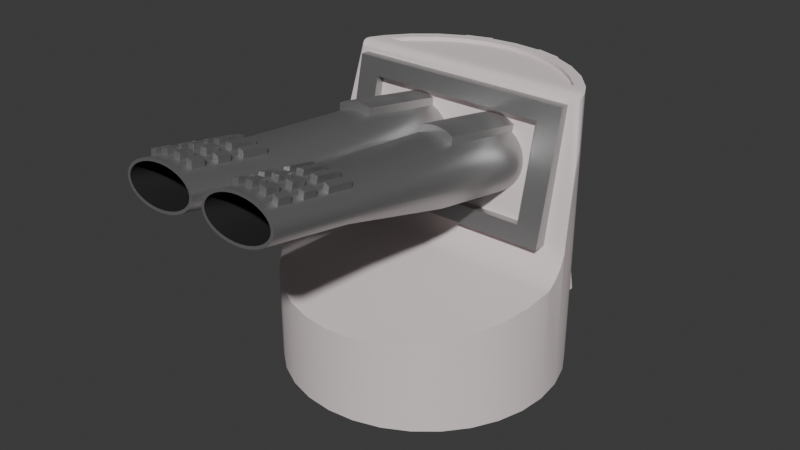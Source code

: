# Source: enemy_fixed_turret.blend  (saved by Blender 4.1.24; exported with 4.5.12 LTS)
import bpy
from mathutils import Matrix  # noqa: F401  (used for matrix-valued properties, if any)

bpy.ops.wm.read_factory_settings(use_empty=True)
scene = bpy.context.scene
scene.name = 'Scene'

# ---- collections
col_collection = bpy.data.collections.new('Collection'); scene.collection.children.link(col_collection)

# ---- materials (node trees are filled in below, after node groups)
mat_concrete = bpy.data.materials.new('Concrete')
mat_metal = bpy.data.materials.new('Metal')
mat_barrelinside = bpy.data.materials.new('BarrelInside')

# ---- material node trees
mat_concrete.use_nodes = True; mat_concrete.node_tree.nodes.clear()
_N = mat_concrete.node_tree.nodes; _L = mat_concrete.node_tree.links
n0 = _N.new('ShaderNodeBsdfPrincipled'); n0.name = 'Principled BSDF'; n0.location = (10, 300)
n0.inputs[0].default_value = (0.82, 0.73, 0.73, 1.0)
n0.inputs[1].default_value = 0.07018
n0.inputs[2].default_value = 0.9421
n0.inputs[8].default_value = 0.06316
n0.inputs[13].default_value = 0.0
n1 = _N.new('ShaderNodeOutputMaterial'); n1.name = 'Material Output'; n1.location = (300, 300)
_L.new(n0.outputs[0], n1.inputs[0])
n1.is_active_output = True
mat_metal.use_nodes = True; mat_metal.node_tree.nodes.clear()
_N = mat_metal.node_tree.nodes; _L = mat_metal.node_tree.links
n0 = _N.new('ShaderNodeBsdfPrincipled'); n0.name = 'Principled BSDF'; n0.location = (10, 300)
n0.inputs[0].default_value = (0.4464, 0.4464, 0.4464, 1.0)
n0.inputs[1].default_value = 0.8281
n0.inputs[2].default_value = 0.4333
n0.inputs[13].default_value = 0.486
n1 = _N.new('ShaderNodeOutputMaterial'); n1.name = 'Material Output'; n1.location = (300, 300)
_L.new(n0.outputs[0], n1.inputs[0])
n1.is_active_output = True
mat_barrelinside.use_nodes = True; mat_barrelinside.node_tree.nodes.clear()
_N = mat_barrelinside.node_tree.nodes; _L = mat_barrelinside.node_tree.links
n0 = _N.new('ShaderNodeBsdfPrincipled'); n0.name = 'Principled BSDF'; n0.location = (10, 300)
n0.inputs[0].default_value = (0.05318, 0.05318, 0.05318, 1.0)
n0.inputs[1].default_value = 0.8105
n0.inputs[2].default_value = 0.7737
n1 = _N.new('ShaderNodeOutputMaterial'); n1.name = 'Material Output'; n1.location = (300, 300)
_L.new(n0.outputs[0], n1.inputs[0])
n1.is_active_output = True

# ---- world
world_world = bpy.data.worlds.new('World'); scene.world = world_world
world_world.use_nodes = True; world_world.node_tree.nodes.clear()
_N = world_world.node_tree.nodes; _L = world_world.node_tree.links
n0 = _N.new('ShaderNodeOutputWorld'); n0.name = 'World Output'; n0.location = (300, 300)
n1 = _N.new('ShaderNodeBackground'); n1.name = 'Background'; n1.location = (10, 300)
n1.inputs[0].default_value = (0.05088, 0.05088, 0.05088, 1.0)
_L.new(n1.outputs[0], n0.inputs[0])
n0.is_active_output = True
world_world.color = (0.05088, 0.05088, 0.05088)
world_world.use_sun_shadow = False
world_world.sun_shadow_jitter_overblur = 0.0

# ---- meshes
me_cylinder = bpy.data.meshes.new('Cylinder')
me_cylinder.from_pydata([(0.0, 1.0, -1.0), (-0.823, 0.1016, 0.016), (0.0, 0.9234, 1.0), (-0.823, 0.3048, 0.9304), (0.1951, 0.9808, -1.0), (0.1802, 0.9057, 1.0), (0.3827, 0.9239, -1.0), (0.823, 0.1016, 0.016), (0.3534, 0.8531, 1.0), (0.823, 0.3048, 0.9304), (0.5556, 0.8315, -1.0), (0.513, 0.7678, 1.0), (0.7071, 0.7071, -1.0), (-0.6584, 0.1286, 0.1374), (0.653, 0.653, 1.0), (-0.6584, 0.1468, 0.2192), (0.8315, 0.5556, -1.0), (-0.6584, 0.1693, 0.3208), (0.7585, 0.5304, 1.0), (-0.6584, 0.1919, 0.4224), (-0.6584, 0.2145, 0.524), (0.9239, 0.3827, -1.0), (-0.6584, 0.2371, 0.6256), (0.9808, 0.1951, -1.0), (-0.6584, 0.2596, 0.7272), (1.0, 0.0, -1.0), (0.9808, -0.1951, -1.0), (-0.6584, 0.2778, 0.809), (0.9239, -0.3827, -1.0), (0.8315, -0.5556, -1.0), (0.7071, -0.7071, -1.0), (0.5556, -0.8315, -1.0), (0.3827, -0.9239, -1.0), (0.1951, -0.9808, -1.0), (0.0, -1.0, -1.0), (-0.1951, -0.9808, -1.0), (-0.3827, -0.9239, -1.0), (-0.5556, -0.8315, -1.0), (-0.7071, -0.7071, -1.0), (-0.8315, -0.5556, -1.0), (-0.9239, -0.3827, -1.0), (-0.9808, -0.1951, -1.0), (-1.0, 0.0, -1.0), (-0.9808, 0.1951, -1.0), (0.6584, 0.2778, 0.809), (-0.9239, 0.3827, -1.0), (-0.8315, 0.5556, -1.0), (0.6584, 0.2596, 0.7272), (0.6584, 0.2371, 0.6256), (-0.7585, 0.5304, 1.0), (-0.7071, 0.7071, -1.0), (0.6584, 0.2145, 0.524), (-0.653, 0.653, 1.0), (0.6584, 0.1919, 0.4224), (0.6584, 0.1693, 0.3208), (-0.5556, 0.8315, -1.0), (0.6584, 0.1468, 0.2192), (-0.513, 0.7678, 1.0), (-0.3827, 0.9239, -1.0), (0.6584, 0.1286, 0.1374), (-0.823, 0.1242, 0.1176), (-0.3534, 0.8531, 1.0), (-0.1951, 0.9808, -1.0), (-0.823, 0.1468, 0.2192), (-0.1802, 0.9057, 1.0), (-0.823, 0.1693, 0.3208), (0.9773, 0.2066, 0.08961), (-0.823, 0.1919, 0.4224), (0.9808, 0.1951, 0.01665), (-0.823, 0.2145, 0.524), (-0.823, 0.2371, 0.6256), (0.9849, 0.1531, -0.07512), (0.981, 0.1929, 0.003009), (-0.823, 0.2596, 0.7272), (1.0, 0.0, -0.179), (-0.823, 0.2822, 0.8288), (0.823, 0.2822, 0.8288), (0.9987, 0.01299, -0.1769), (0.823, 0.2596, 0.7272), (0.991, 0.09112, -0.1371), (0.823, 0.2371, 0.6256), (0.9927, -0.07361, -0.1906), (0.823, 0.2145, 0.524), (0.9808, -0.1951, -0.2142), (0.823, 0.1919, 0.4224), (0.9239, -0.3827, -0.2506), (0.823, 0.1693, 0.3208), (0.8315, -0.5556, -0.2841), (0.7071, -0.7071, -0.3135), (0.823, 0.1468, 0.2192), (0.823, 0.1242, 0.1176), (0.5556, -0.8315, -0.3377), (0.3827, -0.9239, -0.3556), (0.1951, -0.9808, -0.3666), (0.0, -1.0, -0.3704), (-0.1951, -0.9808, -0.3666), (-0.3827, -0.9239, -0.3556), (-0.5556, -0.8315, -0.3377), (-0.7071, -0.7071, -0.3135), (-0.8315, -0.5556, -0.2841), (-0.9239, -0.3827, -0.2506), (-0.9808, -0.1951, -0.2142), (-0.9927, -0.07361, -0.1906), (-1.0, 0.0, -0.179), (-0.9987, 0.01299, -0.1769), (-0.991, 0.09112, -0.1371), (-0.9849, 0.1531, -0.07512), (-0.981, 0.1929, 0.003009), (-0.9808, 0.1951, 0.01665), (-0.9773, 0.2066, 0.08961), (0.8547, 0.3687, 0.9252), (0.7585, 0.5304, 1.0), (0.8741, 0.3767, 0.9483), (0.8879, 0.3908, 0.9692), (0.8948, 0.4097, 0.9857), (0.894, 0.4316, 0.9963), (0.9239, 0.3827, 0.6316), (0.9265, 0.3741, 0.7001), (0.9341, 0.3491, 0.6731), (0.9459, 0.3101, 0.5532), (0.9608, 0.261, 0.3521), (-0.9239, 0.3827, 0.6316), (-0.9608, 0.261, 0.3521), (-0.9459, 0.3101, 0.5532), (-0.9341, 0.3491, 0.6731), (-0.9265, 0.3741, 0.7001), (-0.8547, 0.3687, 0.9252), (-0.7585, 0.5304, 1.0), (-0.8741, 0.3767, 0.9483), (-0.8879, 0.3908, 0.9692), (-0.8948, 0.4097, 0.9857), (-0.894, 0.4316, 0.9963), (-0.823, 0.2066, 0.08961), (-0.6584, 0.2123, 0.1188), (-0.6584, 0.3434, 0.7944), (0.6584, 0.2123, 0.1188), (0.823, 0.2066, 0.08961), (0.6584, 0.2283, 0.2011), (-0.6584, 0.2283, 0.2011), (-0.6584, 0.2481, 0.3033), (-0.6584, 0.2679, 0.4055), (-0.6584, 0.2878, 0.5077), (-0.6584, 0.3076, 0.6099), (-0.6584, 0.3274, 0.7121), (-0.823, 0.3687, 0.9252), (0.6584, 0.2481, 0.3033), (0.6584, 0.2679, 0.4055), (0.6584, 0.2878, 0.5077), (0.6584, 0.3076, 0.6099), (0.6584, 0.3274, 0.7121), (0.6584, 0.3434, 0.7944), (0.823, 0.3687, 0.9252), (-0.823, 0.195, 0.016), (0.823, 0.195, 0.016), (-0.823, 0.3705, 0.9304), (0.823, 0.3705, 0.9304), (0.1951, 1.434, -1.0), (0.3827, 1.377, -1.0), (0.3827, 0.9366, 1.0), (0.1951, 0.9935, 1.0), (-0.3827, 1.377, -1.0), (-0.3827, 0.9366, 1.0), (-0.1951, 1.434, -1.0), (-0.1951, 0.9935, 1.0), (0.0, 1.0, 1.0), (0.1951, 0.9808, 1.0), (0.3827, 0.9239, 1.0), (0.5556, 0.8315, 1.0), (0.7071, 0.7071, 1.0), (0.8315, 0.5556, 1.0), (-0.7071, 0.7071, 1.0), (-0.5556, 0.8315, 1.0), (0.8856, 0.4542, 1.0), (-0.1951, 0.9808, 1.0), (-0.3827, 0.9239, 1.0), (-0.8856, 0.4542, 1.0), (-0.8315, 0.5556, 1.0), (0.0, 0.9234, 0.9746), (0.1802, 0.9057, 0.9746), (0.3534, 0.8531, 0.9746), (0.513, 0.7678, 0.9746), (0.653, 0.653, 0.9746), (0.7678, 0.513, 0.9746), (-0.653, 0.653, 0.9746), (-0.513, 0.7678, 0.9746), (0.7585, 0.5304, 0.9746), (-0.1802, 0.9057, 0.9746), (-0.3534, 0.8531, 0.9746), (-0.7585, 0.5304, 0.9746), (-0.7678, 0.513, 0.9746), (0.0, 0.9234, 0.9746), (0.1802, 0.9057, 0.9746), (0.3534, 0.8531, 0.9746), (0.513, 0.7678, 0.9746), (0.653, 0.653, 0.9746), (0.7678, 0.513, 0.9746), (-0.653, 0.653, 0.9746), (-0.513, 0.7678, 0.9746), (0.7585, 0.5304, 0.9746), (-0.1802, 0.9057, 0.9746), (-0.3534, 0.8531, 0.9746), (-0.7585, 0.5304, 0.9746), (-0.7678, 0.513, 0.9746)], [], [(0, 164, 165, 4), (6, 4, 156, 157), (6, 166, 167, 10), (10, 167, 168, 12), (12, 168, 169, 16), (134, 143, 142, 141, 140, 139, 138, 133, 135, 137, 145, 146, 147, 148, 149, 150), (66, 110, 151, 136), (126, 109, 132, 144), (175, 176, 46, 45, 121), (77, 74, 25, 23, 68, 72, 71, 79), (83, 26, 25, 74, 81), (85, 28, 26, 83), (87, 29, 28, 85), (88, 30, 29, 87), (91, 31, 30, 88), (92, 32, 31, 91), (93, 33, 32, 92), (94, 34, 33, 93), (95, 35, 34, 94), (96, 36, 35, 95), (97, 37, 36, 96), (98, 38, 37, 97), (39, 38, 98, 99), (40, 39, 99, 100), (41, 40, 100, 101), (103, 42, 41, 101, 102), (107, 108, 43, 42, 103, 104, 105, 106), (121, 45, 43, 108, 109, 122, 123, 124, 125), (46, 176, 170, 50), (50, 170, 171, 55), (55, 171, 174, 58), (172, 116, 21, 16, 169), (165, 166, 158, 159), (62, 173, 164, 0), (58, 62, 0, 4, 6, 10, 12, 16, 21, 23, 25, 26, 28, 29, 30, 31, 32, 33, 34, 35, 36, 37, 38, 39, 40, 41, 42, 43, 45, 46, 50, 55), (120, 66, 68, 23, 21, 116, 117, 118, 119), (81, 74, 77, 104, 103, 102), (77, 79, 105, 104), (79, 71, 106, 105), (71, 72, 107, 106), (109, 108, 107, 72, 68, 66, 136, 153, 152, 132), (85, 83, 81, 102, 101, 100, 99, 98, 97, 96, 95, 94, 93, 92, 91, 88, 87), (110, 66, 120, 112), (112, 120, 119, 113), (113, 119, 118, 114), (114, 118, 117, 115), (115, 117, 116, 172), (172, 175, 131, 115), (115, 131, 130, 114), (114, 130, 129, 113), (113, 129, 128, 112), (110, 112, 128, 126, 144, 154, 155, 151), (109, 126, 128, 122), (122, 128, 129, 123), (123, 129, 130, 124), (124, 130, 131, 125), (125, 131, 175, 121), (64, 61, 200, 199), (13, 60, 1, 7, 90, 59), (7, 1, 152, 153), (154, 3, 9, 155), (9, 76, 78, 80, 82, 84, 86, 89, 90, 7, 153, 136, 151, 155), (152, 1, 60, 63, 65, 67, 69, 70, 73, 75, 3, 154, 144, 132), (44, 76, 9, 3, 75, 27), (60, 13, 15, 17, 19, 20, 22, 24, 27, 75, 73, 70, 69, 67, 65, 63), (44, 47, 48, 51, 53, 54, 56, 59, 90, 89, 86, 84, 82, 80, 78, 76), (44, 27, 134, 150), (173, 62, 162, 163), (174, 173, 163, 161), (4, 165, 159, 156), (58, 174, 161, 160), (160, 161, 163, 162), (166, 6, 157, 158), (156, 159, 158, 157), (48, 47, 44, 150, 149, 148, 147, 146, 145, 137, 135, 59, 56, 54, 53, 51), (133, 13, 59, 135), (62, 58, 160, 162), (15, 13, 133, 138, 139, 140, 141, 142, 143, 134, 27, 24, 22, 20, 19, 17), (2, 5, 165, 164), (8, 11, 167, 166), (14, 18, 169, 168), (52, 57, 171, 170), (18, 111, 172, 169), (64, 2, 164, 173), (61, 64, 173, 174), (111, 127, 175, 172), (127, 49, 176, 175), (5, 8, 166, 165), (11, 14, 168, 167), (49, 52, 170, 176), (57, 61, 174, 171), (184, 183, 189, 188, 185, 182, 181, 180, 179, 178, 177, 186, 187), (127, 111, 198, 201), (5, 2, 190, 191), (49, 127, 201, 202), (11, 8, 192, 193), (8, 5, 191, 192), (18, 14, 194, 195), (14, 11, 193, 194), (57, 52, 196, 197), (52, 49, 202, 196), (111, 18, 195, 198), (61, 57, 197, 200), (2, 64, 199, 190), (177, 178, 191, 190), (179, 180, 193, 192), (181, 182, 195, 194), (183, 184, 197, 196), (182, 185, 198, 195), (186, 177, 190, 199), (187, 186, 199, 200), (185, 188, 201, 198), (188, 189, 202, 201), (178, 179, 192, 191), (180, 181, 194, 193), (189, 183, 196, 202), (184, 187, 200, 197)])
me_cylinder.polygons.foreach_set('use_smooth', [True] * 117)
me_cylinder.polygons.foreach_set('material_index', [0, 0, 0, 0, 0, 0, 0, 0, 0, 0, 0, 0, 0, 0, 0, 0, 0, 0, 0, 0, 0, 0, 0, 0, 0, 0, 0, 0, 0, 0, 0, 0, 0, 0, 0, 0, 0, 0, 0, 0, 0, 0, 0, 0, 0, 0, 0, 0, 0, 0, 0, 0, 0, 0, 0, 0, 0, 0, 1, 1, 1, 1, 1, 1, 1, 1, 0, 0, 0, 0, 0, 0, 0, 0, 1, 1, 0, 1, 0, 0, 0, 0, 0, 0, 0, 0, 0, 0, 0, 0, 0, 0, 0, 0, 0, 0, 0, 0, 0, 0, 0, 0, 0, 0, 0, 0, 0, 0, 0, 0, 0, 0, 0, 0, 0, 0, 0])
_k = set([(0, 4), (0, 62), (1, 7), (1, 60), (1, 152), (2, 5), (2, 64), (3, 9), (3, 75), (3, 154), (4, 156), (4, 165), (5, 8), (6, 10), (6, 157), (6, 166), (7, 90), (7, 153), (8, 11), (9, 76), (9, 155), (10, 12), (11, 14), (12, 16), (13, 15), (13, 59), (13, 133), (14, 18), (15, 17), (16, 21), (17, 19), (18, 111), (18, 195), (19, 20), (20, 22), (21, 23), (22, 24), (23, 25), (24, 27), (25, 26), (26, 28), (27, 44), (27, 134), (28, 29), (29, 30), (30, 31), (31, 32), (32, 33), (33, 34), (34, 35), (35, 36), (36, 37), (37, 38), (38, 39), (39, 40), (40, 41), (41, 42), (42, 43), (43, 45), (44, 47), (44, 150), (45, 46), (46, 50), (47, 48), (48, 51), (49, 52), (49, 127), (49, 202), (50, 55), (51, 53), (52, 57), (53, 54), (54, 56), (55, 58), (56, 59), (57, 61), (58, 160), (58, 174), (59, 135), (60, 63), (61, 64), (62, 162), (62, 173), (63, 65), (65, 67), (66, 68), (66, 120), (67, 69), (68, 72), (69, 70), (70, 73), (71, 72), (71, 79), (73, 75), (74, 77), (74, 81), (76, 78), (77, 79), (78, 80), (80, 82), (81, 83), (82, 84), (83, 85), (84, 86), (85, 87), (86, 89), (87, 88), (88, 91), (89, 90), (91, 92), (92, 93), (93, 94), (94, 95), (95, 96), (96, 97), (97, 98), (98, 99), (99, 100), (100, 101), (101, 102), (102, 103), (103, 104), (104, 105), (105, 106), (106, 107), (107, 108), (108, 109), (109, 122), (111, 127), (111, 198), (112, 113), (113, 114), (113, 119), (114, 115), (115, 172), (118, 119), (119, 120), (122, 123), (123, 124), (123, 129), (127, 201), (128, 129), (129, 130), (130, 131), (131, 175), (132, 144), (132, 152), (133, 135), (133, 138), (134, 143), (134, 150), (135, 137), (136, 151), (136, 153), (137, 145), (138, 139), (139, 140), (140, 141), (141, 142), (142, 143), (144, 154), (145, 146), (146, 147), (147, 148), (148, 149), (149, 150), (151, 155), (152, 153), (154, 155), (156, 157), (156, 159), (157, 158), (158, 159), (158, 166), (159, 165), (160, 161), (160, 162), (161, 163), (161, 174), (162, 163), (163, 173), (164, 165), (164, 173), (166, 167), (167, 168), (168, 169), (169, 172), (170, 171), (170, 176), (171, 174), (175, 176), (190, 191), (190, 199), (191, 192), (192, 193), (193, 194), (194, 195), (195, 198), (196, 197), (196, 202), (197, 200), (198, 201), (199, 200), (201, 202)])
me_cylinder.attributes.new('sharp_edge', 'BOOLEAN', 'EDGE').data.foreach_set('value', [ (min(e.vertices), max(e.vertices)) in _k for e in me_cylinder.edges])
_uv = me_cylinder.uv_layers.new(name='UVMap')
_uv.uv.foreach_set('vector', [1.0, 0.5, 1.0, 1.0, 0.9688, 1.0, 0.9688, 0.5, 0.8418, 0.4717, 0.7968, 0.4854, 0.7968, 0.4854, 0.8418, 0.4717, 0.9375, 0.5, 0.9375, 1.0, 0.9062, 1.0, 0.9062, 0.5, 0.9062, 0.5, 0.9062, 1.0, 0.875, 1.0, 0.875, 0.5, 0.875, 0.5, 0.875, 1.0, 0.8438, 1.0, 0.8438, 0.5, 0.5751, 0.3016, 0.5632, 0.3016, 0.5483, 0.3016, 0.5334, 0.3016, 0.5185, 0.3016, 0.5037, 0.3016, 0.4888, 0.3016, 0.4768, 0.3016, 0.4768, 0.4484, 0.4888, 0.4484, 0.5037, 0.4484, 0.5185, 0.4484, 0.5334, 0.4484, 0.5483, 0.4484, 0.5632, 0.4484, 0.5751, 0.4484, 0.4726, 0.484, 0.5942, 0.4703, 0.5942, 0.4668, 0.4726, 0.4668, 0.5942, 0.2797, 0.4726, 0.266, 0.4726, 0.2832, 0.5942, 0.2832, 0.1746, 1.0, 0.1562, 1.0, 0.1562, 0.5, 0.1875, 0.5, 0.1875, 0.9079, 0.7521, 0.7058, 0.75, 0.7053, 0.75, 0.5, 0.7812, 0.5, 0.7812, 0.7542, 0.7809, 0.7508, 0.7745, 0.7312, 0.7646, 0.7157, 0.7188, 0.6964, 0.7188, 0.5, 0.75, 0.5, 0.75, 0.7053, 0.7382, 0.7023, 0.6875, 0.6873, 0.6875, 0.5, 0.7188, 0.5, 0.7188, 0.6964, 0.6562, 0.679, 0.6562, 0.5, 0.6875, 0.5, 0.6875, 0.6873, 0.625, 0.6716, 0.625, 0.5, 0.6562, 0.5, 0.6562, 0.679, 0.5938, 0.6656, 0.5938, 0.5, 0.625, 0.5, 0.625, 0.6716, 0.5625, 0.6611, 0.5625, 0.5, 0.5938, 0.5, 0.5938, 0.6656, 0.5312, 0.6583, 0.5312, 0.5, 0.5625, 0.5, 0.5625, 0.6611, 0.5, 0.6574, 0.5, 0.5, 0.5312, 0.5, 0.5312, 0.6583, 0.4688, 0.6583, 0.4688, 0.5, 0.5, 0.5, 0.5, 0.6574, 0.4375, 0.6611, 0.4375, 0.5, 0.4688, 0.5, 0.4688, 0.6583, 0.4062, 0.6656, 0.4062, 0.5, 0.4375, 0.5, 0.4375, 0.6611, 0.375, 0.6716, 0.375, 0.5, 0.4062, 0.5, 0.4062, 0.6656, 0.3438, 0.5, 0.375, 0.5, 0.375, 0.6716, 0.3438, 0.679, 0.3125, 0.5, 0.3438, 0.5, 0.3438, 0.679, 0.3125, 0.6873, 0.2812, 0.5, 0.3125, 0.5, 0.3125, 0.6873, 0.2812, 0.6964, 0.25, 0.7053, 0.25, 0.5, 0.2812, 0.5, 0.2812, 0.6964, 0.2618, 0.7023, 0.2191, 0.7508, 0.2188, 0.7542, 0.2188, 0.5, 0.25, 0.5, 0.25, 0.7053, 0.2479, 0.7058, 0.2354, 0.7157, 0.2255, 0.7312, 0.1875, 0.9079, 0.1875, 0.5, 0.2188, 0.5, 0.2188, 0.7542, 0.2168, 0.7724, 0.2078, 0.838, 0.1996, 0.8883, 0.1931, 0.9183, 0.1889, 0.925, 0.1562, 0.5, 0.1562, 1.0, 0.125, 1.0, 0.125, 0.5, 0.125, 0.5, 0.125, 1.0, 0.09375, 1.0, 0.09375, 0.5, 0.09375, 0.5, 0.09375, 1.0, 0.0625, 1.0, 0.0625, 0.5, 0.8254, 1.0, 0.8125, 0.9079, 0.8125, 0.5, 0.8438, 0.5, 0.8438, 1.0, 0.2968, 0.4854, 0.3418, 0.4717, 0.3418, 0.4717, 0.2968, 0.4854, 0.03125, 0.5, 0.03125, 1.0, 0.0, 1.0, 0.0, 0.5, 0.6582, 0.4717, 0.7032, 0.4854, 0.75, 0.49, 0.7968, 0.4854, 0.8418, 0.4717, 0.8833, 0.4496, 0.9197, 0.4197, 0.9496, 0.3833, 0.9717, 0.3418, 0.9854, 0.2968, 0.99, 0.25, 0.9854, 0.2032, 0.9717, 0.1582, 0.9496, 0.1167, 0.9197, 0.08029, 0.8833, 0.05045, 0.8418, 0.02827, 0.7968, 0.01461, 0.75, 0.01, 0.7032, 0.01461, 0.6582, 0.02827, 0.6167, 0.05045, 0.5803, 0.08029, 0.5504, 0.1167, 0.5283, 0.1582, 0.5146, 0.2032, 0.51, 0.25, 0.5146, 0.2968, 0.5283, 0.3418, 0.5504, 0.3833, 0.5803, 0.4197, 0.6167, 0.4496, 0.7922, 0.838, 0.7832, 0.7724, 0.7812, 0.7542, 0.7812, 0.5, 0.8125, 0.5, 0.8125, 0.9079, 0.8111, 0.925, 0.8069, 0.9183, 0.8004, 0.8883, 0.3607, 0.5528, 0.3615, 0.5389, 0.3614, 0.5365, 0.1386, 0.5365, 0.1385, 0.5389, 0.1393, 0.5528, 0.3614, 0.5365, 0.3605, 0.5218, 0.1395, 0.5218, 0.1386, 0.5365, 0.3605, 0.5218, 0.3598, 0.5, 0.1402, 0.5, 0.1395, 0.5218, 0.375, 0.4848, 0.4424, 0.4844, 0.4424, 0.2656, 0.375, 0.2652, 0.4726, 0.266, 0.4472, 0.2656, 0.4424, 0.2656, 0.4424, 0.4844, 0.4472, 0.4844, 0.4726, 0.484, 0.4726, 0.4668, 0.4469, 0.4668, 0.4469, 0.2832, 0.4726, 0.2832, 0.353, 0.611, 0.3594, 0.5756, 0.3607, 0.5528, 0.1393, 0.5528, 0.1406, 0.5756, 0.147, 0.611, 0.1573, 0.6435, 0.1712, 0.6721, 0.1881, 0.6955, 0.2073, 0.7129, 0.2282, 0.7236, 0.25, 0.7272, 0.2718, 0.7236, 0.2927, 0.7129, 0.3119, 0.6955, 0.3288, 0.6721, 0.3427, 0.6435, 0.5942, 0.4703, 0.4726, 0.484, 0.5109, 0.4821, 0.5976, 0.4725, 0.5976, 0.4725, 0.5109, 0.4821, 0.6046, 0.478, 0.6046, 0.478, 0.8125, 0.9993, 0.8125, 0.9993, 0.807, 0.9183, 0.8185, 0.9964, 0.8185, 0.9964, 0.807, 0.9183, 0.8111, 0.925, 0.8216, 0.9991, 0.8216, 0.9991, 0.8111, 0.925, 0.8125, 0.9079, 0.8254, 1.0, 0.4626, 0.359, 0.03745, 0.359, 0.03544, 0.3536, 0.4646, 0.3536, 0.4646, 0.3536, 0.03544, 0.3536, 0.03525, 0.3483, 0.4647, 0.3483, 0.4647, 0.3483, 0.03525, 0.3483, 0.03689, 0.342, 0.4631, 0.342, 0.6051, 0.474, 0.6051, 0.276, 0.5976, 0.2775, 0.5976, 0.4725, 0.5942, 0.4703, 0.5976, 0.4725, 0.5976, 0.2775, 0.5942, 0.2797, 0.5942, 0.2832, 0.5949, 0.2832, 0.5949, 0.4668, 0.5942, 0.4668, 0.4726, 0.266, 0.5942, 0.2797, 0.5976, 0.2775, 0.5109, 0.2679, 0.5109, 0.2679, 0.5976, 0.2775, 0.6046, 0.272, 0.6046, 0.272, 0.1875, 0.9993, 0.1875, 0.9993, 0.1815, 0.9964, 0.193, 0.9183, 0.193, 0.9183, 0.1815, 0.9964, 0.1784, 0.9991, 0.1889, 0.925, 0.1889, 0.925, 0.1784, 0.9991, 0.1746, 1.0, 0.1875, 0.9079, 0.2068, 0.4674, 0.1652, 0.4548, 0.1652, 0.4548, 0.2068, 0.4674, 0.4082, 0.975, 0.4028, 1.0, 0.375, 1.0, 0.375, 0.75, 0.4028, 0.75, 0.4082, 0.775, 0.375, 0.75, 0.125, 0.75, 0.125, 0.6351, 0.375, 0.6351, 0.875, 0.6691, 0.875, 0.75, 0.625, 0.75, 0.625, 0.6691, 0.625, 0.75, 0.5972, 0.75, 0.5694, 0.75, 0.5417, 0.75, 0.5139, 0.75, 0.4861, 0.75, 0.4583, 0.75, 0.4306, 0.75, 0.4028, 0.75, 0.375, 0.75, 0.375, 0.6351, 0.3951, 0.6409, 0.6236, 0.6699, 0.625, 0.6691, 0.375, 0.1149, 0.375, 0.0, 0.4028, 0.0, 0.4306, 0.0, 0.4583, 0.0, 0.4861, 0.0, 0.5139, 0.0, 0.5417, 0.0, 0.5694, 0.0, 0.5972, 0.0, 0.625, 0.0, 0.625, 0.08088, 0.6236, 0.0801, 0.3951, 0.1091, 0.5918, 0.775, 0.5972, 0.75, 0.625, 0.75, 0.625, 1.0, 0.5972, 1.0, 0.5918, 0.975, 0.4028, 1.0, 0.4082, 0.975, 0.4306, 0.975, 0.4583, 0.975, 0.4861, 0.975, 0.5139, 0.975, 0.5417, 0.975, 0.5694, 0.975, 0.5918, 0.975, 0.5972, 1.0, 0.5694, 1.0, 0.5417, 1.0, 0.5139, 1.0, 0.4861, 1.0, 0.4583, 1.0, 0.4306, 1.0, 0.5918, 0.775, 0.5694, 0.775, 0.5417, 0.775, 0.5139, 0.775, 0.4861, 0.775, 0.4583, 0.775, 0.4306, 0.775, 0.4082, 0.775, 0.4028, 0.75, 0.4306, 0.75, 0.4583, 0.75, 0.4861, 0.75, 0.5139, 0.75, 0.5417, 0.75, 0.5694, 0.75, 0.5972, 0.75, 0.5918, 0.775, 0.5918, 0.975, 0.5918, 0.975, 0.5918, 0.775, 0.03125, 1.0, 0.03125, 0.5, 0.03125, 0.5, 0.03125, 1.0, 0.1582, 0.4717, 0.2032, 0.4854, 0.2032, 0.4854, 0.1582, 0.4717, 0.9688, 0.5, 0.9688, 1.0, 0.9688, 1.0, 0.9688, 0.5, 0.0625, 0.5, 0.0625, 1.0, 0.0625, 1.0, 0.0625, 0.5, 0.0625, 0.5, 0.0625, 1.0, 0.03125, 1.0, 0.03125, 0.5, 0.9375, 1.0, 0.9375, 0.5, 0.9375, 0.5, 0.9375, 1.0, 0.9688, 0.5, 0.9688, 1.0, 0.9375, 1.0, 0.9375, 0.5, 0.5417, 0.775, 0.5694, 0.775, 0.5918, 0.775, 0.5918, 0.775, 0.5694, 0.775, 0.5417, 0.775, 0.5139, 0.775, 0.4861, 0.775, 0.4583, 0.775, 0.4306, 0.775, 0.4082, 0.775, 0.4082, 0.775, 0.4306, 0.775, 0.4583, 0.775, 0.4861, 0.775, 0.5139, 0.775, 0.4082, 0.975, 0.4082, 0.975, 0.4082, 0.775, 0.4082, 0.775, 0.7032, 0.4854, 0.6582, 0.4717, 0.6582, 0.4717, 0.7032, 0.4854, 0.4306, 0.975, 0.4082, 0.975, 0.4082, 0.975, 0.4306, 0.975, 0.4583, 0.975, 0.4861, 0.975, 0.5139, 0.975, 0.5417, 0.975, 0.5694, 0.975, 0.5918, 0.975, 0.5918, 0.975, 0.5694, 0.975, 0.5417, 0.975, 0.5139, 0.975, 0.4861, 0.975, 0.4583, 0.975, 0.25, 0.4716, 0.2932, 0.4674, 0.2968, 0.4854, 0.25, 0.49, 0.3348, 0.4548, 0.3731, 0.4343, 0.3833, 0.4496, 0.3418, 0.4717, 0.4067, 0.4067, 0.4343, 0.3731, 0.4496, 0.3833, 0.4197, 0.4197, 0.09329, 0.4067, 0.1269, 0.4343, 0.1167, 0.4496, 0.08029, 0.4197, 0.4343, 0.3731, 0.432, 0.3773, 0.4626, 0.359, 0.4496, 0.3833, 0.2068, 0.4674, 0.25, 0.4716, 0.25, 0.49, 0.2032, 0.4854, 0.1652, 0.4548, 0.2068, 0.4674, 0.2032, 0.4854, 0.1582, 0.4717, 0.432, 0.3773, 0.06796, 0.3773, 0.03745, 0.359, 0.4626, 0.359, 0.06796, 0.3773, 0.06573, 0.3731, 0.05045, 0.3833, 0.03745, 0.359, 0.2932, 0.4674, 0.3348, 0.4548, 0.3418, 0.4717, 0.2968, 0.4854, 0.3731, 0.4343, 0.4067, 0.4067, 0.4197, 0.4197, 0.3833, 0.4496, 0.06573, 0.3731, 0.09329, 0.4067, 0.08029, 0.4197, 0.05045, 0.3833, 0.1269, 0.4343, 0.1652, 0.4548, 0.1582, 0.4717, 0.1167, 0.4496, 0.1269, 0.4343, 0.09329, 0.4067, 0.06573, 0.3731, 0.06796, 0.3773, 0.432, 0.3773, 0.4343, 0.3731, 0.4067, 0.4067, 0.3731, 0.4343, 0.3348, 0.4548, 0.2932, 0.4674, 0.25, 0.4716, 0.2068, 0.4674, 0.1652, 0.4548, 0.06796, 0.3773, 0.432, 0.3773, 0.432, 0.3773, 0.06796, 0.3773, 0.2932, 0.4674, 0.25, 0.4716, 0.25, 0.4716, 0.2932, 0.4674, 0.06573, 0.3731, 0.06796, 0.3773, 0.06796, 0.3773, 0.06573, 0.3731, 0.3731, 0.4343, 0.3348, 0.4548, 0.3348, 0.4548, 0.3731, 0.4343, 0.3348, 0.4548, 0.2932, 0.4674, 0.2932, 0.4674, 0.3348, 0.4548, 0.4343, 0.3731, 0.4067, 0.4067, 0.4067, 0.4067, 0.4343, 0.3731, 0.4067, 0.4067, 0.3731, 0.4343, 0.3731, 0.4343, 0.4067, 0.4067, 0.1269, 0.4343, 0.09329, 0.4067, 0.09329, 0.4067, 0.1269, 0.4343, 0.09329, 0.4067, 0.06573, 0.3731, 0.06573, 0.3731, 0.09329, 0.4067, 0.432, 0.3773, 0.4343, 0.3731, 0.4343, 0.3731, 0.432, 0.3773, 0.1652, 0.4548, 0.1269, 0.4343, 0.1269, 0.4343, 0.1652, 0.4548, 0.25, 0.4716, 0.2068, 0.4674, 0.2068, 0.4674, 0.25, 0.4716, 0.25, 0.4716, 0.2932, 0.4674, 0.2932, 0.4674, 0.25, 0.4716, 0.3348, 0.4548, 0.3731, 0.4343, 0.3731, 0.4343, 0.3348, 0.4548, 0.4067, 0.4067, 0.4343, 0.3731, 0.4343, 0.3731, 0.4067, 0.4067, 0.09329, 0.4067, 0.1269, 0.4343, 0.1269, 0.4343, 0.09329, 0.4067, 0.4343, 0.3731, 0.432, 0.3773, 0.432, 0.3773, 0.4343, 0.3731, 0.2068, 0.4674, 0.25, 0.4716, 0.25, 0.4716, 0.2068, 0.4674, 0.1652, 0.4548, 0.2068, 0.4674, 0.2068, 0.4674, 0.1652, 0.4548, 0.432, 0.3773, 0.06796, 0.3773, 0.06796, 0.3773, 0.432, 0.3773, 0.06796, 0.3773, 0.06573, 0.3731, 0.06573, 0.3731, 0.06796, 0.3773, 0.2932, 0.4674, 0.3348, 0.4548, 0.3348, 0.4548, 0.2932, 0.4674, 0.3731, 0.4343, 0.4067, 0.4067, 0.4067, 0.4067, 0.3731, 0.4343, 0.06573, 0.3731, 0.09329, 0.4067, 0.09329, 0.4067, 0.06573, 0.3731, 0.1269, 0.4343, 0.1652, 0.4548, 0.1652, 0.4548, 0.1269, 0.4343])
me_cylinder.materials.append(mat_concrete)
me_cylinder.materials.append(mat_metal)
me_cylinder.update()
me_cylinder_001 = bpy.data.meshes.new('Cylinder.001')
me_cylinder_001.from_pydata([(0.0, 1.0, -1.0), (0.0, 1.0, 1.0), (0.1951, 0.9808, -1.0), (0.1951, 0.9808, 1.0), (0.3827, 0.9239, -1.0), (0.3827, 0.9239, 1.0), (0.5556, 0.8315, -1.0), (0.5556, 0.8315, 1.0), (0.7071, 0.7071, -1.0), (0.7071, 0.7071, 1.0), (0.8315, 0.5556, -1.0), (0.8315, 0.5556, 1.0), (0.9239, 0.3827, -1.0), (0.9239, 0.3827, 1.0), (0.9808, 0.1951, -1.0), (0.9808, 0.1951, 1.0), (1.0, 0.0, -1.0), (1.0, 0.0, 1.0), (0.9808, -0.1951, -1.0), (0.9808, -0.1951, 1.0), (0.9239, -0.3827, -1.0), (0.9239, -0.3827, 1.0), (0.8315, -0.5556, -1.0), (0.8315, -0.5556, 1.0), (0.7071, -0.7071, -1.0), (0.7071, -0.7071, 1.0), (0.5556, -0.8315, -1.0), (0.5556, -0.8315, 1.0), (0.3827, -0.9239, -1.0), (0.3827, -0.9239, 1.0), (0.1951, -0.9808, -1.0), (0.1951, -0.9808, 1.0), (0.0, -1.0, -1.0), (0.0, -1.0, 1.0), (-0.1951, -0.9808, -1.0), (-0.1951, -0.9808, 1.0), (-0.3827, -0.9239, -1.0), (-0.3827, -0.9239, 1.0), (-0.5556, -0.8315, -1.0), (-0.5556, -0.8315, 1.0), (-0.7071, -0.7071, -1.0), (-0.7071, -0.7071, 1.0), (-0.8315, -0.5556, -1.0), (-0.8315, -0.5556, 1.0), (-0.9239, -0.3827, -1.0), (-0.9239, -0.3827, 1.0), (-0.9808, -0.1951, -1.0), (-0.9808, -0.1951, 1.0), (-1.0, 0.0, -1.0), (-1.0, 0.0, 1.0), (-0.9808, 0.1951, -1.0), (-0.9808, 0.1951, 1.0), (-0.9239, 0.3827, -1.0), (-0.9239, 0.3827, 1.0), (-0.8315, 0.5556, -1.0), (-0.8315, 0.5556, 1.0), (-0.7071, 0.7071, -1.0), (-0.7071, 0.7071, 1.0), (-0.5556, 0.8315, -1.0), (-0.5556, 0.8315, 1.0), (-0.3827, 0.9239, -1.0), (-0.3827, 0.9239, 1.0), (-0.1951, 0.9808, -1.0), (-0.1951, 0.9808, 1.0), (1.104e-07, 0.6049, 3.495), (0.1951, 0.5933, 3.495), (0.3827, 0.5589, 3.495), (0.5556, 0.503, 3.495), (0.7071, 0.4277, 3.495), (0.8315, 0.3361, 3.495), (0.9239, 0.2315, 3.495), (0.9808, 0.118, 3.495), (1.0, -1.884e-07, 3.495), (0.9808, -0.118, 3.495), (0.9239, -0.2315, 3.495), (0.8315, -0.3361, 3.495), (0.7071, -0.4277, 3.495), (0.5556, -0.503, 3.495), (0.3827, -0.5589, 3.495), (0.1951, -0.5933, 3.495), (1.104e-07, -0.6049, 3.495), (-0.1951, -0.5933, 3.495), (-0.3827, -0.5589, 3.495), (-0.5556, -0.503, 3.495), (-0.7071, -0.4277, 3.495), (-0.8315, -0.3361, 3.495), (-0.9239, -0.2315, 3.495), (-0.9808, -0.118, 3.495), (-1.0, -1.884e-07, 3.495), (-0.9808, 0.118, 3.495), (-0.9239, 0.2315, 3.495), (-0.8315, 0.3361, 3.495), (-0.7071, 0.4277, 3.495), (-0.5556, 0.503, 3.495), (-0.3827, 0.5589, 3.495), (-0.1951, 0.5933, 3.495), (5.567e-08, 0.6049, 3.994), (0.1951, 0.5933, 3.994), (0.3827, 0.5589, 3.994), (0.5556, 0.503, 3.994), (0.7071, 0.4277, 3.994), (0.8315, 0.3361, 3.994), (0.9239, 0.2315, 3.994), (0.9808, 0.118, 3.994), (1.0, -1.735e-07, 3.994), (0.9808, -0.118, 3.994), (0.9239, -0.2315, 3.994), (0.8315, -0.3361, 3.994), (0.7071, -0.4277, 3.994), (0.5556, -0.503, 3.994), (0.3827, -0.5589, 3.994), (0.1951, -0.5933, 3.994), (5.567e-08, -0.6049, 3.994), (-0.1951, -0.5933, 3.994), (-0.3827, -0.5589, 3.994), (-0.5556, -0.503, 3.994), (-0.7071, -0.4277, 3.994), (-0.8315, -0.3361, 3.994), (-0.9239, -0.2315, 3.994), (-0.9808, -0.118, 3.994), (-1.0, -1.735e-07, 3.994), (-0.9808, 0.118, 3.994), (-0.9239, 0.2315, 3.994), (-0.8315, 0.3361, 3.994), (-0.7071, 0.4277, 3.994), (-0.5556, 0.503, 3.994), (-0.3827, 0.5589, 3.994), (-0.1951, 0.5933, 3.994), (7.849e-08, 0.6049, 4.243), (0.1951, 0.5933, 4.243), (0.3827, 0.5589, 4.243), (0.5556, 0.503, 4.243), (0.7071, 0.4277, 4.243), (0.8315, 0.3361, 4.243), (0.9239, 0.2315, 4.243), (0.9808, 0.118, 4.243), (1.0, -1.66e-07, 4.243), (0.9808, -0.118, 4.243), (0.9239, -0.2315, 4.243), (0.8315, -0.3361, 4.243), (0.7071, -0.4277, 4.243), (0.5556, -0.503, 4.243), (0.3827, -0.5589, 4.243), (0.1951, -0.5933, 4.243), (7.849e-08, -0.6049, 4.243), (-0.1951, -0.5933, 4.243), (-0.3827, -0.5589, 4.243), (-0.5556, -0.503, 4.243), (-0.7071, -0.4277, 4.243), (-0.8315, -0.3361, 4.243), (-0.9239, -0.2315, 4.243), (-0.9808, -0.118, 4.243), (-1.0, -1.66e-07, 4.243), (-0.9808, 0.118, 4.243), (-0.9239, 0.2315, 4.243), (-0.8315, 0.3361, 4.243), (-0.7071, 0.4277, 4.243), (-0.5556, 0.503, 4.243), (-0.3827, 0.5589, 4.243), (-0.1951, 0.5933, 4.243), (3.285e-08, 0.6049, 4.493), (0.1951, 0.5933, 4.493), (0.3827, 0.5589, 4.493), (0.5556, 0.503, 4.493), (0.7071, 0.4277, 4.493), (0.8315, 0.3361, 4.493), (0.9239, 0.2315, 4.493), (0.9808, 0.118, 4.493), (1.0, -1.586e-07, 4.493), (0.9808, -0.118, 4.493), (0.9239, -0.2315, 4.493), (0.8315, -0.3361, 4.493), (0.7071, -0.4277, 4.493), (0.5556, -0.503, 4.493), (0.3827, -0.5589, 4.493), (0.1951, -0.5933, 4.493), (3.285e-08, -0.6049, 4.493), (-0.1951, -0.5933, 4.493), (-0.3827, -0.5589, 4.493), (-0.5556, -0.503, 4.493), (-0.7071, -0.4277, 4.493), (-0.8315, -0.3361, 4.493), (-0.9239, -0.2315, 4.493), (-0.9808, -0.118, 4.493), (-1.0, -1.586e-07, 4.493), (-0.9808, 0.118, 4.493), (-0.9239, 0.2315, 4.493), (-0.8315, 0.3361, 4.493), (-0.7071, 0.4277, 4.493), (-0.5556, 0.503, 4.493), (-0.3827, 0.5589, 4.493), (-0.1951, 0.5933, 4.493), (-3.105e-08, 0.6049, 4.742), (0.1951, 0.5933, 4.742), (0.3827, 0.5589, 4.742), (0.5556, 0.503, 4.742), (0.7071, 0.4277, 4.742), (0.8315, 0.3361, 4.742), (0.9239, 0.2315, 4.742), (0.9808, 0.118, 4.742), (1.0, -1.511e-07, 4.742), (0.9808, -0.118, 4.742), (0.9239, -0.2315, 4.742), (0.8315, -0.3361, 4.742), (0.7071, -0.4277, 4.742), (0.5556, -0.503, 4.742), (0.3827, -0.5589, 4.742), (0.1951, -0.5933, 4.742), (-3.105e-08, -0.6049, 4.742), (-0.1951, -0.5933, 4.742), (-0.3827, -0.5589, 4.742), (-0.5556, -0.503, 4.742), (-0.7071, -0.4277, 4.742), (-0.8315, -0.3361, 4.742), (-0.9239, -0.2315, 4.742), (-0.9808, -0.118, 4.742), (-1.0, -1.511e-07, 4.742), (-0.9808, 0.118, 4.742), (-0.9239, 0.2315, 4.742), (-0.8315, 0.3361, 4.742), (-0.7071, 0.4277, 4.742), (-0.5556, 0.503, 4.742), (-0.3827, 0.5589, 4.742), (-0.1951, 0.5933, 4.742), (-3.105e-08, 0.6049, 4.742), (0.1951, 0.5933, 4.742), (0.3827, 0.5589, 4.742), (0.5556, 0.503, 4.742), (0.7071, 0.4277, 4.742), (0.8315, 0.3361, 4.742), (0.9239, 0.2315, 4.742), (0.9808, 0.118, 4.742), (1.0, -1.511e-07, 4.742), (0.9808, -0.118, 4.742), (0.9239, -0.2315, 4.742), (0.8315, -0.3361, 4.742), (0.7071, -0.4277, 4.742), (0.5556, -0.503, 4.742), (0.3827, -0.5589, 4.742), (0.1951, -0.5933, 4.742), (-3.105e-08, -0.6049, 4.742), (-0.1951, -0.5933, 4.742), (-0.3827, -0.5589, 4.742), (-0.5556, -0.503, 4.742), (-0.7071, -0.4277, 4.742), (-0.8315, -0.3361, 4.742), (-0.9239, -0.2315, 4.742), (-0.9808, -0.118, 4.742), (-1.0, -1.511e-07, 4.742), (-0.9808, 0.118, 4.742), (-0.9239, 0.2315, 4.742), (-0.8315, 0.3361, 4.742), (-0.7071, 0.4277, 4.742), (-0.5556, 0.503, 4.742), (-0.3827, 0.5589, 4.742), (-0.1951, 0.5933, 4.742), (-9.495e-08, 0.6049, 4.992), (0.1951, 0.5933, 4.992), (0.3827, 0.5589, 4.992), (0.5556, 0.503, 4.992), (0.7071, 0.4277, 4.992), (0.8315, 0.3361, 4.992), (0.9239, 0.2315, 4.992), (0.9808, 0.118, 4.992), (1.0, -1.437e-07, 4.992), (0.9808, -0.118, 4.992), (0.9239, -0.2315, 4.992), (0.8315, -0.3361, 4.992), (0.7071, -0.4277, 4.992), (0.5556, -0.503, 4.992), (0.3827, -0.5589, 4.992), (0.1951, -0.5933, 4.992), (-9.495e-08, -0.6049, 4.992), (-0.1951, -0.5933, 4.992), (-0.3827, -0.5589, 4.992), (-0.5556, -0.503, 4.992), (-0.7071, -0.4277, 4.992), (-0.8315, -0.3361, 4.992), (-0.9239, -0.2315, 4.992), (-0.9808, -0.118, 4.992), (-1.0, -1.437e-07, 4.992), (-0.9808, 0.118, 4.992), (-0.9239, 0.2315, 4.992), (-0.8315, 0.3361, 4.992), (-0.7071, 0.4277, 4.992), (-0.5556, 0.503, 4.992), (-0.3827, 0.5589, 4.992), (-0.1951, 0.5933, 4.992), (2.372e-08, 0.5286, 5.241), (0.1859, 0.5175, 5.241), (0.364, 0.4848, 5.241), (0.5267, 0.4322, 5.241), (0.6673, 0.3625, 5.241), (0.7797, 0.2796, 5.241), (0.8602, 0.1885, 5.241), (0.9074, 0.09427, 5.241), (0.9228, -1.368e-07, 5.241), (0.9074, -0.09427, 5.241), (0.8602, -0.1885, 5.241), (0.7797, -0.2796, 5.241), (0.6673, -0.3625, 5.241), (0.5267, -0.4322, 5.241), (0.364, -0.4848, 5.241), (0.1859, -0.5175, 5.241), (2.372e-08, -0.5286, 5.241), (-0.1859, -0.5175, 5.241), (-0.364, -0.4848, 5.241), (-0.5267, -0.4322, 5.241), (-0.6673, -0.3625, 5.241), (-0.7797, -0.2796, 5.241), (-0.8602, -0.1885, 5.241), (-0.9074, -0.09427, 5.241), (-0.9228, -1.368e-07, 5.241), (-0.9074, 0.09427, 5.241), (-0.8602, 0.1885, 5.241), (-0.7797, 0.2796, 5.241), (-0.6673, 0.3625, 5.241), (-0.5267, 0.4322, 5.241), (-0.364, 0.4848, 5.241), (-0.1859, 0.5175, 5.241), (0.3827, 0.5589, 3.495), (0.1951, 0.5933, 3.495), (0.7071, 0.4277, 3.495), (0.5556, 0.503, 3.495), (-0.3827, 0.5589, 3.495), (-0.5556, 0.503, 3.495), (1.104e-07, 0.6049, 3.495), (-0.1951, 0.5933, 3.495), (0.3827, 0.5589, 3.994), (0.1951, 0.5933, 3.994), (0.7071, 0.4277, 3.994), (0.5556, 0.503, 3.994), (-0.3827, 0.5589, 3.994), (-0.5556, 0.503, 3.994), (5.567e-08, 0.6049, 3.994), (-0.1951, 0.5933, 3.994), (0.3827, 0.5589, 4.243), (0.1951, 0.5933, 4.243), (0.7071, 0.4277, 4.243), (0.5556, 0.503, 4.243), (-0.3827, 0.5589, 4.243), (-0.5556, 0.503, 4.243), (7.849e-08, 0.6049, 4.243), (-0.1951, 0.5933, 4.243), (0.3827, 0.5589, 4.493), (0.1951, 0.5933, 4.493), (0.7071, 0.4277, 4.493), (0.5556, 0.503, 4.493), (-0.3827, 0.5589, 4.493), (-0.5556, 0.503, 4.493), (3.285e-08, 0.6049, 4.493), (-0.1951, 0.5933, 4.493), (0.3827, 0.5589, 4.742), (0.1951, 0.5933, 4.742), (0.7071, 0.4277, 4.742), (0.5556, 0.503, 4.742), (-0.3827, 0.5589, 4.742), (-0.5556, 0.503, 4.742), (-3.105e-08, 0.6049, 4.742), (-0.1951, 0.5933, 4.742), (0.3827, 0.5589, 4.992), (0.1951, 0.5933, 4.992), (0.7071, 0.4277, 4.992), (0.5556, 0.503, 4.992), (-0.3827, 0.5589, 4.992), (-0.5556, 0.503, 4.992), (-9.495e-08, 0.6049, 4.992), (-0.1951, 0.5933, 4.992), (0.3926, 0.7426, 3.495), (0.2051, 0.7771, 3.495), (0.7171, 0.6115, 3.495), (0.5655, 0.6867, 3.495), (-0.3727, 0.7426, 3.495), (-0.5456, 0.6867, 3.495), (0.009963, 0.7887, 3.495), (-0.1851, 0.7771, 3.495), (0.3926, 0.7426, 3.994), (0.2051, 0.7771, 3.994), (0.7171, 0.6115, 3.994), (0.5655, 0.6867, 3.994), (-0.3727, 0.7426, 3.994), (-0.5456, 0.6867, 3.994), (0.009963, 0.7887, 3.994), (-0.1851, 0.7771, 3.994), (0.3926, 0.7426, 4.243), (0.2051, 0.7771, 4.243), (0.7171, 0.6115, 4.243), (0.5655, 0.6867, 4.243), (-0.3727, 0.7426, 4.243), (-0.5456, 0.6867, 4.243), (0.009963, 0.7887, 4.243), (-0.1851, 0.7771, 4.243), (0.3926, 0.7426, 4.493), (0.2051, 0.7771, 4.493), (0.7171, 0.6115, 4.493), (0.5655, 0.6867, 4.493), (-0.3727, 0.7426, 4.493), (-0.5456, 0.6867, 4.493), (0.009963, 0.7887, 4.493), (-0.1851, 0.7771, 4.493), (0.3926, 0.7426, 4.742), (0.2051, 0.7771, 4.742), (0.7171, 0.6115, 4.742), (0.5655, 0.6867, 4.742), (-0.3727, 0.7426, 4.742), (-0.5456, 0.6867, 4.742), (0.009962, 0.7887, 4.742), (-0.1851, 0.7771, 4.742), (0.3926, 0.7426, 4.992), (0.2051, 0.7771, 4.992), (0.7171, 0.6115, 4.992), (0.5655, 0.6867, 4.992), (-0.3727, 0.7426, 4.992), (-0.5456, 0.6867, 4.992), (0.009962, 0.7887, 4.992), (-0.1851, 0.7771, 4.992), (0.1951, 0.5933, 5.241), (2.372e-08, 0.6049, 5.241), (0.3827, 0.5589, 5.241), (0.5556, 0.503, 5.241), (0.7071, 0.4277, 5.241), (0.8315, 0.3361, 5.241), (0.9239, 0.2315, 5.241), (0.9808, 0.118, 5.241), (1.0, -1.362e-07, 5.241), (0.9808, -0.118, 5.241), (0.9239, -0.2315, 5.241), (0.8315, -0.3361, 5.241), (0.7071, -0.4277, 5.241), (0.5556, -0.503, 5.241), (0.3827, -0.5589, 5.241), (0.1951, -0.5933, 5.241), (2.372e-08, -0.6049, 5.241), (-0.1951, -0.5933, 5.241), (-0.3827, -0.5589, 5.241), (-0.5556, -0.503, 5.241), (-0.7071, -0.4277, 5.241), (-0.8315, -0.3361, 5.241), (-0.9239, -0.2315, 5.241), (-0.9808, -0.118, 5.241), (-1.0, -1.362e-07, 5.241), (-0.9808, 0.118, 5.241), (-0.9239, 0.2315, 5.241), (-0.8315, 0.3361, 5.241), (-0.7071, 0.4277, 5.241), (-0.5556, 0.503, 5.241), (-0.3827, 0.5589, 5.241), (-0.1951, 0.5933, 5.241), (0.1859, 0.5175, 2.531), (-1.431e-06, 0.5286, 2.531), (0.364, 0.4848, 2.531), (0.5267, 0.4322, 2.531), (0.6673, 0.3625, 2.531), (0.7797, 0.2796, 2.531), (0.8602, 0.1885, 2.531), (0.9074, 0.09427, 2.531), (0.9228, -1.761e-08, 2.531), (0.9074, -0.09427, 2.531), (0.8602, -0.1885, 2.531), (0.7797, -0.2796, 2.531), (0.6673, -0.3625, 2.531), (0.5267, -0.4322, 2.531), (0.364, -0.4848, 2.531), (0.1859, -0.5175, 2.531), (-1.431e-06, -0.5286, 2.531), (-0.1859, -0.5175, 2.531), (-0.364, -0.4848, 2.531), (-0.5268, -0.4322, 2.531), (-0.6673, -0.3625, 2.531), (-0.7797, -0.2796, 2.531), (-0.8602, -0.1885, 2.531), (-0.9074, -0.09427, 2.531), (-0.9228, -1.761e-08, 2.531), (-0.9074, 0.09427, 2.531), (-0.8602, 0.1885, 2.531), (-0.7797, 0.2796, 2.531), (-0.6673, 0.3625, 2.531), (-0.5268, 0.4322, 2.531), (-0.364, 0.4848, 2.531), (-0.1859, 0.5175, 2.531), (0.01759, 1.222, -1.0), (0.2127, 1.203, -1.0), (0.2127, 1.203, 1.0), (0.01759, 1.222, 1.0), (0.4003, 1.146, -1.0), (0.4003, 1.146, 1.0), (0.5732, 1.053, -1.0), (0.5732, 1.053, 1.0), (-0.3651, 1.146, 1.0), (-0.3651, 1.146, -1.0), (-0.1775, 1.203, -1.0), (-0.1775, 1.203, 1.0)], [], [(60, 61, 488, 489), (3, 5, 485, 482), (5, 7, 487, 485), (6, 7, 9, 8), (8, 9, 11, 10), (10, 11, 13, 12), (12, 13, 15, 14), (14, 15, 17, 16), (16, 17, 19, 18), (18, 19, 21, 20), (20, 21, 23, 22), (22, 23, 25, 24), (24, 25, 27, 26), (26, 27, 29, 28), (28, 29, 31, 30), (30, 31, 33, 32), (32, 33, 35, 34), (34, 35, 37, 36), (36, 37, 39, 38), (38, 39, 41, 40), (40, 41, 43, 42), (42, 43, 45, 44), (44, 45, 47, 46), (46, 47, 49, 48), (48, 49, 51, 50), (50, 51, 53, 52), (52, 53, 55, 54), (54, 55, 57, 56), (56, 57, 59, 58), (58, 59, 61, 60), (19, 17, 72, 73), (1, 3, 482, 483), (4, 2, 481, 484), (0, 2, 4, 6, 8, 10, 12, 14, 16, 18, 20, 22, 24, 26, 28, 30, 32, 34, 36, 38, 40, 42, 44, 46, 48, 50, 52, 54, 56, 58, 60, 62), (89, 88, 120, 121), (37, 35, 81, 82), (55, 53, 90, 91), (11, 9, 68, 69), (29, 27, 77, 78), (47, 45, 86, 87), (3, 1, 64, 65), (1, 63, 95, 64), (21, 19, 73, 74), (39, 37, 82, 83), (57, 55, 91, 92), (13, 11, 69, 70), (31, 29, 78, 79), (49, 47, 87, 88), (5, 3, 65, 66), (23, 21, 74, 75), (41, 39, 83, 84), (59, 57, 92, 93), (15, 13, 70, 71), (33, 31, 79, 80), (51, 49, 88, 89), (7, 5, 66, 67), (25, 23, 75, 76), (43, 41, 84, 85), (61, 59, 93, 94), (17, 15, 71, 72), (35, 33, 80, 81), (53, 51, 89, 90), (9, 7, 67, 68), (27, 25, 76, 77), (45, 43, 85, 86), (63, 61, 94, 95), (97, 96, 128, 129), (76, 75, 107, 108), (90, 89, 121, 122), (77, 76, 108, 109), (91, 90, 122, 123), (78, 77, 109, 110), (65, 64, 96, 97), (92, 91, 123, 124), (79, 78, 110, 111), (132, 131, 339, 338), (93, 92, 124, 125), (80, 79, 111, 112), (67, 66, 98, 99), (96, 64, 326, 334), (81, 80, 112, 113), (257, 258, 360, 361), (95, 94, 126, 127), (82, 81, 113, 114), (69, 68, 100, 101), (158, 157, 341, 340), (83, 82, 114, 115), (70, 69, 101, 102), (84, 83, 115, 116), (71, 70, 102, 103), (85, 84, 116, 117), (72, 71, 103, 104), (86, 85, 117, 118), (73, 72, 104, 105), (87, 86, 118, 119), (74, 73, 105, 106), (88, 87, 119, 120), (75, 74, 106, 107), (131, 163, 347, 339), (124, 123, 155, 156), (111, 110, 142, 143), (98, 97, 129, 130), (125, 124, 156, 157), (112, 111, 143, 144), (99, 98, 130, 131), (126, 125, 157, 158), (113, 112, 144, 145), (100, 99, 131, 132), (127, 126, 158, 159), (114, 113, 145, 146), (101, 100, 132, 133), (96, 127, 159, 128), (115, 114, 146, 147), (102, 101, 133, 134), (116, 115, 147, 148), (103, 102, 134, 135), (117, 116, 148, 149), (104, 103, 135, 136), (118, 117, 149, 150), (105, 104, 136, 137), (119, 118, 150, 151), (106, 105, 137, 138), (120, 119, 151, 152), (107, 106, 138, 139), (121, 120, 152, 153), (108, 107, 139, 140), (122, 121, 153, 154), (109, 108, 140, 141), (123, 122, 154, 155), (110, 109, 141, 142), (167, 166, 198, 199), (159, 158, 190, 191), (146, 145, 177, 178), (133, 132, 164, 165), (258, 226, 352, 360), (147, 146, 178, 179), (134, 133, 165, 166), (148, 147, 179, 180), (135, 134, 166, 167), (149, 148, 180, 181), (136, 135, 167, 168), (150, 149, 181, 182), (137, 136, 168, 169), (151, 150, 182, 183), (138, 137, 169, 170), (152, 151, 183, 184), (139, 138, 170, 171), (153, 152, 184, 185), (140, 139, 171, 172), (154, 153, 185, 186), (141, 140, 172, 173), (155, 154, 186, 187), (142, 141, 173, 174), (129, 128, 160, 161), (156, 155, 187, 188), (143, 142, 174, 175), (129, 161, 345, 337), (157, 156, 188, 189), (144, 143, 175, 176), (131, 130, 162, 163), (191, 160, 350, 351), (145, 144, 176, 177), (202, 201, 233, 234), (181, 180, 212, 213), (168, 167, 199, 200), (182, 181, 213, 214), (169, 168, 200, 201), (183, 182, 214, 215), (170, 169, 201, 202), (184, 183, 215, 216), (171, 170, 202, 203), (185, 184, 216, 217), (172, 171, 203, 204), (186, 185, 217, 218), (173, 172, 204, 205), (187, 186, 218, 219), (174, 173, 205, 206), (161, 160, 192, 193), (188, 187, 219, 220), (175, 174, 206, 207), (162, 161, 193, 194), (189, 188, 220, 221), (176, 175, 207, 208), (163, 162, 194, 195), (190, 189, 221, 222), (177, 176, 208, 209), (164, 163, 195, 196), (191, 190, 222, 223), (178, 177, 209, 210), (165, 164, 196, 197), (160, 191, 223, 192), (179, 178, 210, 211), (166, 165, 197, 198), (180, 179, 211, 212), (237, 236, 268, 269), (216, 215, 247, 248), (203, 202, 234, 235), (217, 216, 248, 249), (204, 203, 235, 236), (218, 217, 249, 250), (205, 204, 236, 237), (219, 218, 250, 251), (206, 205, 237, 238), (193, 192, 224, 225), (220, 219, 251, 252), (207, 206, 238, 239), (194, 193, 225, 226), (221, 220, 252, 253), (208, 207, 239, 240), (195, 194, 226, 227), (222, 221, 253, 254), (209, 208, 240, 241), (196, 195, 227, 228), (223, 222, 254, 255), (210, 209, 241, 242), (197, 196, 228, 229), (192, 223, 255, 224), (211, 210, 242, 243), (198, 197, 229, 230), (212, 211, 243, 244), (199, 198, 230, 231), (213, 212, 244, 245), (200, 199, 231, 232), (214, 213, 245, 246), (201, 200, 232, 233), (215, 214, 246, 247), (272, 271, 431, 432), (251, 250, 282, 283), (238, 237, 269, 270), (225, 224, 256, 257), (252, 251, 283, 284), (239, 238, 270, 271), (130, 129, 337, 336), (253, 252, 284, 285), (240, 239, 271, 272), (227, 226, 258, 259), (95, 127, 335, 327), (241, 240, 272, 273), (163, 164, 346, 347), (255, 254, 286, 287), (242, 241, 273, 274), (229, 228, 260, 261), (100, 68, 322, 330), (243, 242, 274, 275), (230, 229, 261, 262), (244, 243, 275, 276), (231, 230, 262, 263), (245, 244, 276, 277), (232, 231, 263, 264), (246, 245, 277, 278), (233, 232, 264, 265), (247, 246, 278, 279), (234, 233, 265, 266), (248, 247, 279, 280), (235, 234, 266, 267), (249, 248, 280, 281), (236, 235, 267, 268), (250, 249, 281, 282), (291, 290, 450, 451), (259, 258, 418, 419), (286, 285, 445, 446), (273, 272, 432, 433), (260, 259, 419, 420), (287, 286, 446, 447), (274, 273, 433, 434), (261, 260, 420, 421), (256, 287, 447, 417), (275, 274, 434, 435), (262, 261, 421, 422), (276, 275, 435, 436), (263, 262, 422, 423), (277, 276, 436, 437), (264, 263, 423, 424), (278, 277, 437, 438), (265, 264, 424, 425), (279, 278, 438, 439), (266, 265, 425, 426), (280, 279, 439, 440), (267, 266, 426, 427), (281, 280, 440, 441), (268, 267, 427, 428), (282, 281, 441, 442), (269, 268, 428, 429), (283, 282, 442, 443), (270, 269, 429, 430), (257, 256, 417, 416), (284, 283, 443, 444), (271, 270, 430, 431), (258, 257, 416, 418), (285, 284, 444, 445), (359, 367, 415, 407), (345, 344, 392, 393), (354, 355, 403, 402), (333, 332, 380, 381), (362, 354, 402, 410), (342, 343, 391, 390), (352, 353, 401, 400), (331, 330, 378, 379), (364, 356, 404, 412), (340, 341, 389, 388), (341, 349, 397, 389), (329, 328, 376, 377), (253, 285, 365, 357), (164, 132, 338, 346), (285, 286, 364, 365), (65, 97, 329, 321), (97, 98, 328, 329), (190, 158, 340, 348), (128, 159, 343, 342), (259, 260, 362, 363), (162, 130, 336, 344), (227, 259, 363, 355), (159, 191, 351, 343), (125, 126, 332, 333), (226, 225, 353, 352), (157, 189, 349, 341), (287, 256, 366, 367), (99, 100, 330, 331), (286, 254, 356, 364), (254, 253, 357, 356), (98, 66, 320, 328), (66, 65, 321, 320), (127, 96, 334, 335), (228, 227, 355, 354), (93, 125, 333, 325), (260, 228, 354, 362), (94, 93, 325, 324), (224, 255, 359, 358), (68, 67, 323, 322), (255, 287, 367, 359), (160, 128, 342, 350), (67, 99, 331, 323), (64, 95, 327, 326), (126, 94, 324, 332), (161, 162, 344, 345), (256, 224, 358, 366), (225, 257, 361, 353), (189, 190, 348, 349), (368, 369, 377, 376), (372, 373, 381, 380), (370, 371, 379, 378), (374, 375, 383, 382), (386, 387, 395, 394), (390, 391, 399, 398), (384, 385, 393, 392), (388, 389, 397, 396), (400, 401, 409, 408), (404, 405, 413, 412), (402, 403, 411, 410), (406, 407, 415, 414), (335, 334, 382, 383), (356, 357, 405, 404), (347, 346, 394, 395), (334, 326, 374, 382), (358, 359, 407, 406), (349, 348, 396, 397), (321, 329, 377, 369), (361, 360, 408, 409), (351, 350, 398, 399), (328, 320, 368, 376), (363, 362, 410, 411), (339, 347, 395, 387), (325, 333, 381, 373), (365, 364, 412, 413), (346, 338, 386, 394), (323, 331, 379, 371), (367, 366, 414, 415), (348, 340, 388, 396), (332, 324, 372, 380), (366, 358, 406, 414), (320, 321, 369, 368), (343, 351, 399, 391), (330, 322, 370, 378), (353, 361, 409, 401), (322, 323, 371, 370), (350, 342, 390, 398), (327, 335, 383, 375), (360, 352, 400, 408), (324, 325, 373, 372), (337, 345, 393, 385), (336, 337, 385, 384), (357, 365, 413, 405), (326, 327, 375, 374), (344, 336, 384, 392), (338, 339, 387, 386), (355, 363, 411, 403), (288, 289, 416, 417), (289, 290, 418, 416), (290, 291, 419, 418), (291, 292, 420, 419), (292, 293, 421, 420), (293, 294, 422, 421), (294, 295, 423, 422), (295, 296, 424, 423), (296, 297, 425, 424), (297, 298, 426, 425), (298, 299, 427, 426), (299, 300, 428, 427), (300, 301, 429, 428), (301, 302, 430, 429), (302, 303, 431, 430), (303, 304, 432, 431), (304, 305, 433, 432), (305, 306, 434, 433), (306, 307, 435, 434), (307, 308, 436, 435), (308, 309, 437, 436), (309, 310, 438, 437), (310, 311, 439, 438), (311, 312, 440, 439), (312, 313, 441, 440), (313, 314, 442, 441), (314, 315, 443, 442), (315, 316, 444, 443), (316, 317, 445, 444), (317, 318, 446, 445), (318, 319, 447, 446), (319, 288, 417, 447), (448, 449, 479, 478, 477, 476, 475, 474, 473, 472, 471, 470, 469, 468, 467, 466, 465, 464, 463, 462, 461, 460, 459, 458, 457, 456, 455, 454, 453, 452, 451, 450), (318, 317, 477, 478), (305, 304, 464, 465), (292, 291, 451, 452), (319, 318, 478, 479), (306, 305, 465, 466), (293, 292, 452, 453), (288, 319, 479, 449), (307, 306, 466, 467), (294, 293, 453, 454), (308, 307, 467, 468), (295, 294, 454, 455), (309, 308, 468, 469), (296, 295, 455, 456), (310, 309, 469, 470), (297, 296, 456, 457), (311, 310, 470, 471), (298, 297, 457, 458), (312, 311, 471, 472), (299, 298, 458, 459), (313, 312, 472, 473), (300, 299, 459, 460), (314, 313, 473, 474), (301, 300, 460, 461), (315, 314, 474, 475), (302, 301, 461, 462), (289, 288, 449, 448), (316, 315, 475, 476), (303, 302, 462, 463), (290, 289, 448, 450), (317, 316, 476, 477), (304, 303, 463, 464), (480, 483, 482, 481), (481, 482, 485, 484), (484, 485, 487, 486), (489, 488, 491, 490), (490, 491, 483, 480), (0, 62, 490, 480), (7, 6, 486, 487), (62, 60, 489, 490), (63, 1, 483, 491), (2, 0, 480, 481), (61, 63, 491, 488), (6, 4, 484, 486)])
me_cylinder_001.polygons.foreach_set('use_smooth', [True] * 462)
me_cylinder_001.polygons.foreach_set('material_index', [0, 0, 0, 0, 0, 0, 0, 0, 0, 0, 0, 0, 0, 0, 0, 0, 0, 0, 0, 0, 0, 0, 0, 0, 0, 0, 0, 0, 0, 0, 0, 0, 0, 0, 0, 0, 0, 0, 0, 0, 0, 0, 0, 0, 0, 0, 0, 0, 0, 0, 0, 0, 0, 0, 0, 0, 0, 0, 0, 0, 0, 0, 0, 0, 0, 0, 0, 0, 0, 0, 0, 0, 0, 0, 0, 0, 0, 0, 0, 0, 0, 0, 0, 0, 0, 0, 0, 0, 0, 0, 0, 0, 0, 0, 0, 0, 0, 0, 0, 0, 0, 0, 0, 0, 0, 0, 0, 0, 0, 0, 0, 0, 0, 0, 0, 0, 0, 0, 0, 0, 0, 0, 0, 0, 0, 0, 0, 0, 0, 0, 0, 0, 0, 0, 0, 0, 0, 0, 0, 0, 0, 0, 0, 0, 0, 0, 0, 0, 0, 0, 0, 0, 0, 0, 0, 0, 0, 0, 0, 0, 0, 0, 0, 0, 0, 0, 0, 0, 0, 0, 0, 0, 0, 0, 0, 0, 0, 0, 0, 0, 0, 0, 0, 0, 0, 0, 0, 0, 0, 0, 0, 0, 0, 0, 0, 0, 0, 0, 0, 0, 0, 0, 0, 0, 0, 0, 0, 0, 0, 0, 0, 0, 0, 0, 0, 0, 0, 0, 0, 0, 0, 0, 0, 0, 0, 0, 0, 0, 0, 0, 0, 0, 0, 0, 0, 0, 0, 0, 0, 0, 0, 0, 0, 0, 0, 0, 0, 0, 0, 0, 0, 0, 0, 0, 0, 0, 0, 0, 1, 0, 0, 0, 0, 0, 0, 0, 0, 0, 0, 0, 0, 0, 0, 0, 0, 0, 0, 0, 0, 0, 0, 0, 0, 0, 0, 0, 0, 0, 0, 0, 0, 0, 0, 0, 0, 0, 0, 0, 0, 0, 0, 0, 0, 0, 0, 0, 0, 0, 0, 0, 0, 0, 0, 0, 0, 0, 0, 0, 0, 0, 0, 0, 0, 0, 0, 0, 0, 0, 0, 0, 0, 0, 0, 0, 0, 0, 0, 0, 0, 0, 0, 0, 0, 0, 0, 0, 0, 0, 0, 0, 0, 0, 0, 0, 0, 0, 0, 0, 0, 0, 0, 0, 0, 0, 0, 0, 0, 0, 0, 0, 0, 0, 0, 0, 0, 0, 0, 0, 0, 0, 0, 0, 0, 0, 0, 0, 0, 0, 0, 0, 0, 0, 0, 0, 0, 0, 0, 0, 0, 0, 0, 0, 0, 0, 0, 0, 0, 0, 0, 0, 0, 0, 0, 0, 0, 0, 0, 0, 1, 1, 1, 1, 1, 1, 1, 1, 1, 1, 1, 1, 1, 1, 1, 1, 1, 1, 1, 1, 1, 1, 1, 1, 1, 1, 1, 1, 1, 1, 1, 1, 0, 0, 0, 0, 0, 0, 0, 0, 0, 0, 0, 0])
_k = set([(1, 3), (1, 63), (3, 5), (5, 7), (6, 7), (6, 8), (6, 486), (7, 487), (8, 10), (10, 12), (12, 14), (14, 16), (16, 18), (18, 20), (20, 22), (22, 24), (24, 26), (26, 28), (28, 30), (30, 32), (32, 34), (34, 36), (36, 38), (38, 40), (40, 42), (42, 44), (44, 46), (46, 48), (48, 50), (50, 52), (52, 54), (54, 56), (56, 58), (58, 60), (60, 61), (60, 489), (61, 63), (61, 488), (64, 95), (64, 96), (65, 66), (65, 97), (66, 98), (67, 68), (67, 99), (68, 100), (93, 94), (93, 125), (94, 126), (95, 127), (96, 127), (97, 98), (99, 100), (125, 126), (128, 159), (128, 160), (129, 130), (129, 161), (130, 162), (131, 132), (131, 163), (132, 164), (157, 158), (157, 189), (158, 190), (159, 191), (160, 191), (161, 162), (163, 164), (189, 190), (192, 193), (192, 223), (193, 194), (194, 195), (195, 196), (196, 197), (197, 198), (198, 199), (199, 200), (200, 201), (201, 202), (202, 203), (203, 204), (204, 205), (205, 206), (206, 207), (207, 208), (208, 209), (209, 210), (210, 211), (211, 212), (212, 213), (213, 214), (214, 215), (215, 216), (216, 217), (217, 218), (218, 219), (219, 220), (220, 221), (221, 222), (222, 223), (224, 225), (224, 256), (225, 257), (226, 227), (226, 258), (227, 259), (228, 229), (228, 260), (229, 230), (230, 231), (231, 232), (232, 233), (233, 234), (234, 235), (235, 236), (236, 237), (237, 238), (238, 239), (239, 240), (240, 241), (241, 242), (242, 243), (243, 244), (244, 245), (245, 246), (246, 247), (247, 248), (248, 249), (249, 250), (250, 251), (251, 252), (252, 253), (253, 285), (254, 255), (254, 286), (255, 287), (256, 287), (257, 258), (259, 260), (285, 286), (288, 289), (288, 319), (289, 290), (290, 291), (291, 292), (292, 293), (293, 294), (294, 295), (295, 296), (296, 297), (297, 298), (298, 299), (299, 300), (300, 301), (301, 302), (302, 303), (303, 304), (304, 305), (305, 306), (306, 307), (307, 308), (308, 309), (309, 310), (310, 311), (311, 312), (312, 313), (313, 314), (314, 315), (315, 316), (316, 317), (317, 318), (318, 319), (320, 321), (320, 328), (320, 368), (321, 329), (321, 369), (322, 323), (322, 330), (322, 370), (323, 331), (323, 371), (324, 325), (324, 332), (324, 372), (325, 333), (325, 373), (326, 327), (326, 334), (326, 374), (327, 335), (327, 375), (328, 376), (329, 377), (330, 378), (331, 379), (332, 380), (333, 381), (334, 382), (335, 383), (336, 337), (336, 344), (336, 384), (337, 345), (337, 385), (338, 339), (338, 346), (338, 386), (339, 347), (339, 387), (340, 341), (340, 348), (340, 388), (341, 349), (341, 389), (342, 343), (342, 350), (342, 390), (343, 351), (343, 391), (344, 392), (345, 393), (346, 394), (347, 395), (348, 396), (349, 397), (350, 398), (351, 399), (352, 353), (352, 360), (352, 400), (353, 361), (353, 401), (354, 355), (354, 362), (354, 402), (355, 363), (355, 403), (356, 357), (356, 364), (356, 404), (357, 365), (357, 405), (358, 359), (358, 366), (358, 406), (359, 367), (359, 407), (360, 408), (361, 409), (362, 410), (363, 411), (364, 412), (365, 413), (366, 414), (367, 415), (368, 369), (368, 376), (369, 377), (370, 371), (370, 378), (371, 379), (372, 373), (372, 380), (373, 381), (374, 375), (374, 382), (375, 383), (376, 377), (378, 379), (380, 381), (382, 383), (384, 385), (384, 392), (385, 393), (386, 387), (386, 394), (387, 395), (388, 389), (388, 396), (389, 397), (390, 391), (390, 398), (391, 399), (392, 393), (394, 395), (396, 397), (398, 399), (400, 401), (400, 408), (401, 409), (402, 403), (402, 410), (403, 411), (404, 405), (404, 412), (405, 413), (406, 407), (406, 414), (407, 415), (408, 409), (410, 411), (412, 413), (414, 415), (416, 417), (416, 418), (417, 447), (418, 419), (419, 420), (420, 421), (421, 422), (422, 423), (423, 424), (424, 425), (425, 426), (426, 427), (427, 428), (428, 429), (429, 430), (430, 431), (431, 432), (432, 433), (433, 434), (434, 435), (435, 436), (436, 437), (437, 438), (438, 439), (439, 440), (440, 441), (441, 442), (442, 443), (443, 444), (444, 445), (445, 446), (446, 447), (448, 449), (448, 450), (449, 479), (450, 451), (451, 452), (452, 453), (453, 454), (454, 455), (455, 456), (456, 457), (457, 458), (458, 459), (459, 460), (460, 461), (461, 462), (462, 463), (463, 464), (464, 465), (465, 466), (466, 467), (467, 468), (468, 469), (469, 470), (470, 471), (471, 472), (472, 473), (473, 474), (474, 475), (475, 476), (476, 477), (477, 478), (478, 479), (480, 481), (480, 490), (481, 484), (482, 483), (482, 485), (483, 491), (484, 486), (485, 487), (486, 487), (488, 489), (488, 491), (489, 490)])
me_cylinder_001.attributes.new('sharp_edge', 'BOOLEAN', 'EDGE').data.foreach_set('value', [ (min(e.vertices), max(e.vertices)) in _k for e in me_cylinder_001.edges])
_uv = me_cylinder_001.uv_layers.new(name='UVMap')
_uv.uv.foreach_set('vector', [0.0625, 0.5, 0.0625, 1.0, 0.0625, 1.0, 0.0625, 0.5, 0.9688, 1.0, 0.9375, 1.0, 0.9375, 1.0, 0.9688, 1.0, 0.9375, 1.0, 0.9062, 1.0, 0.9062, 1.0, 0.9375, 1.0, 0.9062, 0.5, 0.9062, 1.0, 0.875, 1.0, 0.875, 0.5, 0.875, 0.5, 0.875, 1.0, 0.8438, 1.0, 0.8438, 0.5, 0.8438, 0.5, 0.8438, 1.0, 0.8125, 1.0, 0.8125, 0.5, 0.8125, 0.5, 0.8125, 1.0, 0.7812, 1.0, 0.7812, 0.5, 0.7812, 0.5, 0.7812, 1.0, 0.75, 1.0, 0.75, 0.5, 0.75, 0.5, 0.75, 1.0, 0.7188, 1.0, 0.7188, 0.5, 0.7188, 0.5, 0.7188, 1.0, 0.6875, 1.0, 0.6875, 0.5, 0.6875, 0.5, 0.6875, 1.0, 0.6562, 1.0, 0.6562, 0.5, 0.6562, 0.5, 0.6562, 1.0, 0.625, 1.0, 0.625, 0.5, 0.625, 0.5, 0.625, 1.0, 0.5938, 1.0, 0.5938, 0.5, 0.5938, 0.5, 0.5938, 1.0, 0.5625, 1.0, 0.5625, 0.5, 0.5625, 0.5, 0.5625, 1.0, 0.5312, 1.0, 0.5312, 0.5, 0.5312, 0.5, 0.5312, 1.0, 0.5, 1.0, 0.5, 0.5, 0.5, 0.5, 0.5, 1.0, 0.4688, 1.0, 0.4688, 0.5, 0.4688, 0.5, 0.4688, 1.0, 0.4375, 1.0, 0.4375, 0.5, 0.4375, 0.5, 0.4375, 1.0, 0.4062, 1.0, 0.4062, 0.5, 0.4062, 0.5, 0.4062, 1.0, 0.375, 1.0, 0.375, 0.5, 0.375, 0.5, 0.375, 1.0, 0.3438, 1.0, 0.3438, 0.5, 0.3438, 0.5, 0.3438, 1.0, 0.3125, 1.0, 0.3125, 0.5, 0.3125, 0.5, 0.3125, 1.0, 0.2812, 1.0, 0.2812, 0.5, 0.2812, 0.5, 0.2812, 1.0, 0.25, 1.0, 0.25, 0.5, 0.25, 0.5, 0.25, 1.0, 0.2188, 1.0, 0.2188, 0.5, 0.2188, 0.5, 0.2188, 1.0, 0.1875, 1.0, 0.1875, 0.5, 0.1875, 0.5, 0.1875, 1.0, 0.1562, 1.0, 0.1562, 0.5, 0.1562, 0.5, 0.1562, 1.0, 0.125, 1.0, 0.125, 0.5, 0.125, 0.5, 0.125, 1.0, 0.09375, 1.0, 0.09375, 0.5, 0.09375, 0.5, 0.09375, 1.0, 0.0625, 1.0, 0.0625, 0.5, 0.7188, 1.0, 0.75, 1.0, 0.75, 1.0, 0.7188, 1.0, 1.0, 1.0, 0.9688, 1.0, 0.9688, 1.0, 1.0, 1.0, 0.8418, 0.4717, 0.7968, 0.4854, 0.7968, 0.4854, 0.8418, 0.4717, 0.75, 0.49, 0.7968, 0.4854, 0.8418, 0.4717, 0.8833, 0.4496, 0.9197, 0.4197, 0.9496, 0.3833, 0.9717, 0.3418, 0.9854, 0.2968, 0.99, 0.25, 0.9854, 0.2032, 0.9717, 0.1582, 0.9496, 0.1167, 0.9197, 0.08029, 0.8833, 0.05045, 0.8418, 0.02827, 0.7968, 0.01461, 0.75, 0.01, 0.7032, 0.01461, 0.6582, 0.02827, 0.6167, 0.05045, 0.5803, 0.08029, 0.5504, 0.1167, 0.5283, 0.1582, 0.5146, 0.2032, 0.51, 0.25, 0.5146, 0.2968, 0.5283, 0.3418, 0.5504, 0.3833, 0.5803, 0.4197, 0.6167, 0.4496, 0.6582, 0.4717, 0.7032, 0.4854, 0.2188, 1.0, 0.25, 1.0, 0.25, 1.0, 0.2188, 1.0, 0.4375, 1.0, 0.4688, 1.0, 0.4688, 1.0, 0.4375, 1.0, 0.1562, 1.0, 0.1875, 1.0, 0.1875, 1.0, 0.1562, 1.0, 0.8438, 1.0, 0.875, 1.0, 0.875, 1.0, 0.8438, 1.0, 0.5625, 1.0, 0.5938, 1.0, 0.5938, 1.0, 0.5625, 1.0, 0.2812, 1.0, 0.3125, 1.0, 0.3125, 1.0, 0.2812, 1.0, 0.9688, 1.0, 1.0, 1.0, 1.0, 1.0, 0.9688, 1.0, 0.0, 1.0, 0.03125, 1.0, 0.03125, 1.0, 0.0, 1.0, 0.6875, 1.0, 0.7188, 1.0, 0.7188, 1.0, 0.6875, 1.0, 0.4062, 1.0, 0.4375, 1.0, 0.4375, 1.0, 0.4062, 1.0, 0.125, 1.0, 0.1562, 1.0, 0.1562, 1.0, 0.125, 1.0, 0.8125, 1.0, 0.8438, 1.0, 0.8438, 1.0, 0.8125, 1.0, 0.5312, 1.0, 0.5625, 1.0, 0.5625, 1.0, 0.5312, 1.0, 0.25, 1.0, 0.2812, 1.0, 0.2812, 1.0, 0.25, 1.0, 0.9375, 1.0, 0.9688, 1.0, 0.9688, 1.0, 0.9375, 1.0, 0.6562, 1.0, 0.6875, 1.0, 0.6875, 1.0, 0.6562, 1.0, 0.375, 1.0, 0.4062, 1.0, 0.4062, 1.0, 0.375, 1.0, 0.09375, 1.0, 0.125, 1.0, 0.125, 1.0, 0.09375, 1.0, 0.7812, 1.0, 0.8125, 1.0, 0.8125, 1.0, 0.7812, 1.0, 0.5, 1.0, 0.5312, 1.0, 0.5312, 1.0, 0.5, 1.0, 0.2188, 1.0, 0.25, 1.0, 0.25, 1.0, 0.2188, 1.0, 0.9062, 1.0, 0.9375, 1.0, 0.9375, 1.0, 0.9062, 1.0, 0.625, 1.0, 0.6562, 1.0, 0.6562, 1.0, 0.625, 1.0, 0.3438, 1.0, 0.375, 1.0, 0.375, 1.0, 0.3438, 1.0, 0.0625, 1.0, 0.09375, 1.0, 0.09375, 1.0, 0.0625, 1.0, 0.75, 1.0, 0.7812, 1.0, 0.7812, 1.0, 0.75, 1.0, 0.4688, 1.0, 0.5, 1.0, 0.5, 1.0, 0.4688, 1.0, 0.1875, 1.0, 0.2188, 1.0, 0.2188, 1.0, 0.1875, 1.0, 0.875, 1.0, 0.9062, 1.0, 0.9062, 1.0, 0.875, 1.0, 0.5938, 1.0, 0.625, 1.0, 0.625, 1.0, 0.5938, 1.0, 0.3125, 1.0, 0.3438, 1.0, 0.3438, 1.0, 0.3125, 1.0, 0.03125, 1.0, 0.0625, 1.0, 0.0625, 1.0, 0.03125, 1.0, 0.9688, 1.0, 1.0, 1.0, 1.0, 1.0, 0.9688, 1.0, 0.625, 1.0, 0.6562, 1.0, 0.6562, 1.0, 0.625, 1.0, 0.1875, 1.0, 0.2188, 1.0, 0.2188, 1.0, 0.1875, 1.0, 0.5938, 1.0, 0.625, 1.0, 0.625, 1.0, 0.5938, 1.0, 0.1562, 1.0, 0.1875, 1.0, 0.1875, 1.0, 0.1562, 1.0, 0.5625, 1.0, 0.5938, 1.0, 0.5938, 1.0, 0.5625, 1.0, 0.9688, 1.0, 1.0, 1.0, 1.0, 1.0, 0.9688, 1.0, 0.125, 1.0, 0.1562, 1.0, 0.1562, 1.0, 0.125, 1.0, 0.5312, 1.0, 0.5625, 1.0, 0.5625, 1.0, 0.5312, 1.0, 0.875, 1.0, 0.9062, 1.0, 0.9062, 1.0, 0.875, 1.0, 0.09375, 1.0, 0.125, 1.0, 0.125, 1.0, 0.09375, 1.0, 0.5, 1.0, 0.5312, 1.0, 0.5312, 1.0, 0.5, 1.0, 0.9062, 1.0, 0.9375, 1.0, 0.9375, 1.0, 0.9062, 1.0, 1.0, 1.0, 1.0, 1.0, 1.0, 1.0, 1.0, 1.0, 0.4688, 1.0, 0.5, 1.0, 0.5, 1.0, 0.4688, 1.0, 0.9688, 1.0, 0.9375, 1.0, 0.9375, 1.0, 0.9688, 1.0, 0.03125, 1.0, 0.0625, 1.0, 0.0625, 1.0, 0.03125, 1.0, 0.4375, 1.0, 0.4688, 1.0, 0.4688, 1.0, 0.4375, 1.0, 0.8438, 1.0, 0.875, 1.0, 0.875, 1.0, 0.8438, 1.0, 0.0625, 1.0, 0.09375, 1.0, 0.09375, 1.0, 0.0625, 1.0, 0.4062, 1.0, 0.4375, 1.0, 0.4375, 1.0, 0.4062, 1.0, 0.8125, 1.0, 0.8438, 1.0, 0.8438, 1.0, 0.8125, 1.0, 0.375, 1.0, 0.4062, 1.0, 0.4062, 1.0, 0.375, 1.0, 0.7812, 1.0, 0.8125, 1.0, 0.8125, 1.0, 0.7812, 1.0, 0.3438, 1.0, 0.375, 1.0, 0.375, 1.0, 0.3438, 1.0, 0.75, 1.0, 0.7812, 1.0, 0.7812, 1.0, 0.75, 1.0, 0.3125, 1.0, 0.3438, 1.0, 0.3438, 1.0, 0.3125, 1.0, 0.7188, 1.0, 0.75, 1.0, 0.75, 1.0, 0.7188, 1.0, 0.2812, 1.0, 0.3125, 1.0, 0.3125, 1.0, 0.2812, 1.0, 0.6875, 1.0, 0.7188, 1.0, 0.7188, 1.0, 0.6875, 1.0, 0.25, 1.0, 0.2812, 1.0, 0.2812, 1.0, 0.25, 1.0, 0.6562, 1.0, 0.6875, 1.0, 0.6875, 1.0, 0.6562, 1.0, 0.9062, 1.0, 0.9062, 1.0, 0.9062, 1.0, 0.9062, 1.0, 0.125, 1.0, 0.1562, 1.0, 0.1562, 1.0, 0.125, 1.0, 0.5312, 1.0, 0.5625, 1.0, 0.5625, 1.0, 0.5312, 1.0, 0.9375, 1.0, 0.9688, 1.0, 0.9688, 1.0, 0.9375, 1.0, 0.09375, 1.0, 0.125, 1.0, 0.125, 1.0, 0.09375, 1.0, 0.5, 1.0, 0.5312, 1.0, 0.5312, 1.0, 0.5, 1.0, 0.9062, 1.0, 0.9375, 1.0, 0.9375, 1.0, 0.9062, 1.0, 0.0625, 1.0, 0.09375, 1.0, 0.09375, 1.0, 0.0625, 1.0, 0.4688, 1.0, 0.5, 1.0, 0.5, 1.0, 0.4688, 1.0, 0.875, 1.0, 0.9062, 1.0, 0.9062, 1.0, 0.875, 1.0, 0.03125, 1.0, 0.0625, 1.0, 0.0625, 1.0, 0.03125, 1.0, 0.4375, 1.0, 0.4688, 1.0, 0.4688, 1.0, 0.4375, 1.0, 0.8438, 1.0, 0.875, 1.0, 0.875, 1.0, 0.8438, 1.0, 0.0, 1.0, 0.03125, 1.0, 0.03125, 1.0, 0.0, 1.0, 0.4062, 1.0, 0.4375, 1.0, 0.4375, 1.0, 0.4062, 1.0, 0.8125, 1.0, 0.8438, 1.0, 0.8438, 1.0, 0.8125, 1.0, 0.375, 1.0, 0.4062, 1.0, 0.4062, 1.0, 0.375, 1.0, 0.7812, 1.0, 0.8125, 1.0, 0.8125, 1.0, 0.7812, 1.0, 0.3438, 1.0, 0.375, 1.0, 0.375, 1.0, 0.3438, 1.0, 0.75, 1.0, 0.7812, 1.0, 0.7812, 1.0, 0.75, 1.0, 0.3125, 1.0, 0.3438, 1.0, 0.3438, 1.0, 0.3125, 1.0, 0.7188, 1.0, 0.75, 1.0, 0.75, 1.0, 0.7188, 1.0, 0.2812, 1.0, 0.3125, 1.0, 0.3125, 1.0, 0.2812, 1.0, 0.6875, 1.0, 0.7188, 1.0, 0.7188, 1.0, 0.6875, 1.0, 0.25, 1.0, 0.2812, 1.0, 0.2812, 1.0, 0.25, 1.0, 0.6562, 1.0, 0.6875, 1.0, 0.6875, 1.0, 0.6562, 1.0, 0.2188, 1.0, 0.25, 1.0, 0.25, 1.0, 0.2188, 1.0, 0.625, 1.0, 0.6562, 1.0, 0.6562, 1.0, 0.625, 1.0, 0.1875, 1.0, 0.2188, 1.0, 0.2188, 1.0, 0.1875, 1.0, 0.5938, 1.0, 0.625, 1.0, 0.625, 1.0, 0.5938, 1.0, 0.1562, 1.0, 0.1875, 1.0, 0.1875, 1.0, 0.1562, 1.0, 0.5625, 1.0, 0.5938, 1.0, 0.5938, 1.0, 0.5625, 1.0, 0.7812, 1.0, 0.8125, 1.0, 0.8125, 1.0, 0.7812, 1.0, 0.03125, 1.0, 0.0625, 1.0, 0.0625, 1.0, 0.03125, 1.0, 0.4375, 1.0, 0.4688, 1.0, 0.4688, 1.0, 0.4375, 1.0, 0.8438, 1.0, 0.875, 1.0, 0.875, 1.0, 0.8438, 1.0, 0.9375, 1.0, 0.9375, 1.0, 0.9375, 1.0, 0.9375, 1.0, 0.4062, 1.0, 0.4375, 1.0, 0.4375, 1.0, 0.4062, 1.0, 0.8125, 1.0, 0.8438, 1.0, 0.8438, 1.0, 0.8125, 1.0, 0.375, 1.0, 0.4062, 1.0, 0.4062, 1.0, 0.375, 1.0, 0.7812, 1.0, 0.8125, 1.0, 0.8125, 1.0, 0.7812, 1.0, 0.3438, 1.0, 0.375, 1.0, 0.375, 1.0, 0.3438, 1.0, 0.75, 1.0, 0.7812, 1.0, 0.7812, 1.0, 0.75, 1.0, 0.3125, 1.0, 0.3438, 1.0, 0.3438, 1.0, 0.3125, 1.0, 0.7188, 1.0, 0.75, 1.0, 0.75, 1.0, 0.7188, 1.0, 0.2812, 1.0, 0.3125, 1.0, 0.3125, 1.0, 0.2812, 1.0, 0.6875, 1.0, 0.7188, 1.0, 0.7188, 1.0, 0.6875, 1.0, 0.25, 1.0, 0.2812, 1.0, 0.2812, 1.0, 0.25, 1.0, 0.6562, 1.0, 0.6875, 1.0, 0.6875, 1.0, 0.6562, 1.0, 0.2188, 1.0, 0.25, 1.0, 0.25, 1.0, 0.2188, 1.0, 0.625, 1.0, 0.6562, 1.0, 0.6562, 1.0, 0.625, 1.0, 0.1875, 1.0, 0.2188, 1.0, 0.2188, 1.0, 0.1875, 1.0, 0.5938, 1.0, 0.625, 1.0, 0.625, 1.0, 0.5938, 1.0, 0.1562, 1.0, 0.1875, 1.0, 0.1875, 1.0, 0.1562, 1.0, 0.5625, 1.0, 0.5938, 1.0, 0.5938, 1.0, 0.5625, 1.0, 0.9688, 1.0, 1.0, 1.0, 1.0, 1.0, 0.9688, 1.0, 0.125, 1.0, 0.1562, 1.0, 0.1562, 1.0, 0.125, 1.0, 0.5312, 1.0, 0.5625, 1.0, 0.5625, 1.0, 0.5312, 1.0, 0.9688, 1.0, 0.9688, 1.0, 0.9688, 1.0, 0.9688, 1.0, 0.09375, 1.0, 0.125, 1.0, 0.125, 1.0, 0.09375, 1.0, 0.5, 1.0, 0.5312, 1.0, 0.5312, 1.0, 0.5, 1.0, 0.9062, 1.0, 0.9375, 1.0, 0.9375, 1.0, 0.9062, 1.0, 0.03125, 1.0, 0.0, 1.0, 0.0, 1.0, 0.03125, 1.0, 0.4688, 1.0, 0.5, 1.0, 0.5, 1.0, 0.4688, 1.0, 0.6875, 1.0, 0.7188, 1.0, 0.7188, 1.0, 0.6875, 1.0, 0.3438, 1.0, 0.375, 1.0, 0.375, 1.0, 0.3438, 1.0, 0.75, 1.0, 0.7812, 1.0, 0.7812, 1.0, 0.75, 1.0, 0.3125, 1.0, 0.3438, 1.0, 0.3438, 1.0, 0.3125, 1.0, 0.7188, 1.0, 0.75, 1.0, 0.75, 1.0, 0.7188, 1.0, 0.2812, 1.0, 0.3125, 1.0, 0.3125, 1.0, 0.2812, 1.0, 0.6875, 1.0, 0.7188, 1.0, 0.7188, 1.0, 0.6875, 1.0, 0.25, 1.0, 0.2812, 1.0, 0.2812, 1.0, 0.25, 1.0, 0.6562, 1.0, 0.6875, 1.0, 0.6875, 1.0, 0.6562, 1.0, 0.2188, 1.0, 0.25, 1.0, 0.25, 1.0, 0.2188, 1.0, 0.625, 1.0, 0.6562, 1.0, 0.6562, 1.0, 0.625, 1.0, 0.1875, 1.0, 0.2188, 1.0, 0.2188, 1.0, 0.1875, 1.0, 0.5938, 1.0, 0.625, 1.0, 0.625, 1.0, 0.5938, 1.0, 0.1562, 1.0, 0.1875, 1.0, 0.1875, 1.0, 0.1562, 1.0, 0.5625, 1.0, 0.5938, 1.0, 0.5938, 1.0, 0.5625, 1.0, 0.9688, 1.0, 1.0, 1.0, 1.0, 1.0, 0.9688, 1.0, 0.125, 1.0, 0.1562, 1.0, 0.1562, 1.0, 0.125, 1.0, 0.5312, 1.0, 0.5625, 1.0, 0.5625, 1.0, 0.5312, 1.0, 0.9375, 1.0, 0.9688, 1.0, 0.9688, 1.0, 0.9375, 1.0, 0.09375, 1.0, 0.125, 1.0, 0.125, 1.0, 0.09375, 1.0, 0.5, 1.0, 0.5312, 1.0, 0.5312, 1.0, 0.5, 1.0, 0.9062, 1.0, 0.9375, 1.0, 0.9375, 1.0, 0.9062, 1.0, 0.0625, 1.0, 0.09375, 1.0, 0.09375, 1.0, 0.0625, 1.0, 0.4688, 1.0, 0.5, 1.0, 0.5, 1.0, 0.4688, 1.0, 0.875, 1.0, 0.9062, 1.0, 0.9062, 1.0, 0.875, 1.0, 0.03125, 1.0, 0.0625, 1.0, 0.0625, 1.0, 0.03125, 1.0, 0.4375, 1.0, 0.4688, 1.0, 0.4688, 1.0, 0.4375, 1.0, 0.8438, 1.0, 0.875, 1.0, 0.875, 1.0, 0.8438, 1.0, 0.0, 1.0, 0.03125, 1.0, 0.03125, 1.0, 0.0, 1.0, 0.4062, 1.0, 0.4375, 1.0, 0.4375, 1.0, 0.4062, 1.0, 0.8125, 1.0, 0.8438, 1.0, 0.8438, 1.0, 0.8125, 1.0, 0.375, 1.0, 0.4062, 1.0, 0.4062, 1.0, 0.375, 1.0, 0.5938, 1.0, 0.625, 1.0, 0.625, 1.0, 0.5938, 1.0, 0.25, 1.0, 0.2812, 1.0, 0.2812, 1.0, 0.25, 1.0, 0.6562, 1.0, 0.6875, 1.0, 0.6875, 1.0, 0.6562, 1.0, 0.2188, 1.0, 0.25, 1.0, 0.25, 1.0, 0.2188, 1.0, 0.625, 1.0, 0.6562, 1.0, 0.6562, 1.0, 0.625, 1.0, 0.1875, 1.0, 0.2188, 1.0, 0.2188, 1.0, 0.1875, 1.0, 0.5938, 1.0, 0.625, 1.0, 0.625, 1.0, 0.5938, 1.0, 0.1562, 1.0, 0.1875, 1.0, 0.1875, 1.0, 0.1562, 1.0, 0.5625, 1.0, 0.5938, 1.0, 0.5938, 1.0, 0.5625, 1.0, 0.9688, 1.0, 1.0, 1.0, 1.0, 1.0, 0.9688, 1.0, 0.125, 1.0, 0.1562, 1.0, 0.1562, 1.0, 0.125, 1.0, 0.5312, 1.0, 0.5625, 1.0, 0.5625, 1.0, 0.5312, 1.0, 0.9375, 1.0, 0.9688, 1.0, 0.9688, 1.0, 0.9375, 1.0, 0.09375, 1.0, 0.125, 1.0, 0.125, 1.0, 0.09375, 1.0, 0.5, 1.0, 0.5312, 1.0, 0.5312, 1.0, 0.5, 1.0, 0.9062, 1.0, 0.9375, 1.0, 0.9375, 1.0, 0.9062, 1.0, 0.0625, 1.0, 0.09375, 1.0, 0.09375, 1.0, 0.0625, 1.0, 0.4688, 1.0, 0.5, 1.0, 0.5, 1.0, 0.4688, 1.0, 0.875, 1.0, 0.9062, 1.0, 0.9062, 1.0, 0.875, 1.0, 0.03125, 1.0, 0.0625, 1.0, 0.0625, 1.0, 0.03125, 1.0, 0.4375, 1.0, 0.4688, 1.0, 0.4688, 1.0, 0.4375, 1.0, 0.8438, 1.0, 0.875, 1.0, 0.875, 1.0, 0.8438, 1.0, 0.0, 1.0, 0.03125, 1.0, 0.03125, 1.0, 0.0, 1.0, 0.4062, 1.0, 0.4375, 1.0, 0.4375, 1.0, 0.4062, 1.0, 0.8125, 1.0, 0.8438, 1.0, 0.8438, 1.0, 0.8125, 1.0, 0.375, 1.0, 0.4062, 1.0, 0.4062, 1.0, 0.375, 1.0, 0.7812, 1.0, 0.8125, 1.0, 0.8125, 1.0, 0.7812, 1.0, 0.3438, 1.0, 0.375, 1.0, 0.375, 1.0, 0.3438, 1.0, 0.75, 1.0, 0.7812, 1.0, 0.7812, 1.0, 0.75, 1.0, 0.3125, 1.0, 0.3438, 1.0, 0.3438, 1.0, 0.3125, 1.0, 0.7188, 1.0, 0.75, 1.0, 0.75, 1.0, 0.7188, 1.0, 0.2812, 1.0, 0.3125, 1.0, 0.3125, 1.0, 0.2812, 1.0, 0.5, 1.0, 0.5312, 1.0, 0.5312, 1.0, 0.5, 1.0, 0.1562, 1.0, 0.1875, 1.0, 0.1875, 1.0, 0.1562, 1.0, 0.5625, 1.0, 0.5938, 1.0, 0.5938, 1.0, 0.5625, 1.0, 0.9688, 1.0, 1.0, 1.0, 1.0, 1.0, 0.9688, 1.0, 0.125, 1.0, 0.1562, 1.0, 0.1562, 1.0, 0.125, 1.0, 0.5312, 1.0, 0.5625, 1.0, 0.5625, 1.0, 0.5312, 1.0, 0.9375, 1.0, 0.9688, 1.0, 0.9688, 1.0, 0.9375, 1.0, 0.09375, 1.0, 0.125, 1.0, 0.125, 1.0, 0.09375, 1.0, 0.5, 1.0, 0.5312, 1.0, 0.5312, 1.0, 0.5, 1.0, 0.9062, 1.0, 0.9375, 1.0, 0.9375, 1.0, 0.9062, 1.0, 0.03125, 1.0, 0.03125, 1.0, 0.03125, 1.0, 0.03125, 1.0, 0.4688, 1.0, 0.5, 1.0, 0.5, 1.0, 0.4688, 1.0, 0.9062, 1.0, 0.875, 1.0, 0.875, 1.0, 0.9062, 1.0, 0.03125, 1.0, 0.0625, 1.0, 0.0625, 1.0, 0.03125, 1.0, 0.4375, 1.0, 0.4688, 1.0, 0.4688, 1.0, 0.4375, 1.0, 0.8438, 1.0, 0.875, 1.0, 0.875, 1.0, 0.8438, 1.0, 0.875, 1.0, 0.875, 1.0, 0.875, 1.0, 0.875, 1.0, 0.4062, 1.0, 0.4375, 1.0, 0.4375, 1.0, 0.4062, 1.0, 0.8125, 1.0, 0.8438, 1.0, 0.8438, 1.0, 0.8125, 1.0, 0.375, 1.0, 0.4062, 1.0, 0.4062, 1.0, 0.375, 1.0, 0.7812, 1.0, 0.8125, 1.0, 0.8125, 1.0, 0.7812, 1.0, 0.3438, 1.0, 0.375, 1.0, 0.375, 1.0, 0.3438, 1.0, 0.75, 1.0, 0.7812, 1.0, 0.7812, 1.0, 0.75, 1.0, 0.3125, 1.0, 0.3438, 1.0, 0.3438, 1.0, 0.3125, 1.0, 0.7188, 1.0, 0.75, 1.0, 0.75, 1.0, 0.7188, 1.0, 0.2812, 1.0, 0.3125, 1.0, 0.3125, 1.0, 0.2812, 1.0, 0.6875, 1.0, 0.7188, 1.0, 0.7188, 1.0, 0.6875, 1.0, 0.25, 1.0, 0.2812, 1.0, 0.2812, 1.0, 0.25, 1.0, 0.6562, 1.0, 0.6875, 1.0, 0.6875, 1.0, 0.6562, 1.0, 0.2188, 1.0, 0.25, 1.0, 0.25, 1.0, 0.2188, 1.0, 0.625, 1.0, 0.6562, 1.0, 0.6562, 1.0, 0.625, 1.0, 0.1875, 1.0, 0.2188, 1.0, 0.2188, 1.0, 0.1875, 1.0, 0.3764, 0.4215, 0.3374, 0.4424, 0.3374, 0.4424, 0.3764, 0.4215, 0.9062, 1.0, 0.9375, 1.0, 0.9375, 1.0, 0.9062, 1.0, 0.0625, 1.0, 0.09375, 1.0, 0.09375, 1.0, 0.0625, 1.0, 0.4688, 1.0, 0.5, 1.0, 0.5, 1.0, 0.4688, 1.0, 0.875, 1.0, 0.9062, 1.0, 0.9062, 1.0, 0.875, 1.0, 0.03125, 1.0, 0.0625, 1.0, 0.0625, 1.0, 0.03125, 1.0, 0.4375, 1.0, 0.4688, 1.0, 0.4688, 1.0, 0.4375, 1.0, 0.8438, 1.0, 0.875, 1.0, 0.875, 1.0, 0.8438, 1.0, 0.0, 1.0, 0.03125, 1.0, 0.03125, 1.0, 0.0, 1.0, 0.4062, 1.0, 0.4375, 1.0, 0.4375, 1.0, 0.4062, 1.0, 0.8125, 1.0, 0.8438, 1.0, 0.8438, 1.0, 0.8125, 1.0, 0.375, 1.0, 0.4062, 1.0, 0.4062, 1.0, 0.375, 1.0, 0.7812, 1.0, 0.8125, 1.0, 0.8125, 1.0, 0.7812, 1.0, 0.3438, 1.0, 0.375, 1.0, 0.375, 1.0, 0.3438, 1.0, 0.75, 1.0, 0.7812, 1.0, 0.7812, 1.0, 0.75, 1.0, 0.3125, 1.0, 0.3438, 1.0, 0.3438, 1.0, 0.3125, 1.0, 0.7188, 1.0, 0.75, 1.0, 0.75, 1.0, 0.7188, 1.0, 0.2812, 1.0, 0.3125, 1.0, 0.3125, 1.0, 0.2812, 1.0, 0.6875, 1.0, 0.7188, 1.0, 0.7188, 1.0, 0.6875, 1.0, 0.25, 1.0, 0.2812, 1.0, 0.2812, 1.0, 0.25, 1.0, 0.6562, 1.0, 0.6875, 1.0, 0.6875, 1.0, 0.6562, 1.0, 0.2188, 1.0, 0.25, 1.0, 0.25, 1.0, 0.2188, 1.0, 0.625, 1.0, 0.6562, 1.0, 0.6562, 1.0, 0.625, 1.0, 0.1875, 1.0, 0.2188, 1.0, 0.2188, 1.0, 0.1875, 1.0, 0.5938, 1.0, 0.625, 1.0, 0.625, 1.0, 0.5938, 1.0, 0.1562, 1.0, 0.1875, 1.0, 0.1875, 1.0, 0.1562, 1.0, 0.5625, 1.0, 0.5938, 1.0, 0.5938, 1.0, 0.5625, 1.0, 0.9688, 1.0, 1.0, 1.0, 1.0, 1.0, 0.9688, 1.0, 0.125, 1.0, 0.1562, 1.0, 0.1562, 1.0, 0.125, 1.0, 0.5312, 1.0, 0.5625, 1.0, 0.5625, 1.0, 0.5312, 1.0, 0.9375, 1.0, 0.9688, 1.0, 0.9688, 1.0, 0.9375, 1.0, 0.09375, 1.0, 0.125, 1.0, 0.125, 1.0, 0.09375, 1.0, 0.03125, 1.0, 0.03125, 1.0, 0.03125, 1.0, 0.03125, 1.0, 0.9688, 1.0, 0.9375, 1.0, 0.9375, 1.0, 0.9688, 1.0, 0.875, 1.0, 0.9062, 1.0, 0.9062, 1.0, 0.875, 1.0, 0.09375, 1.0, 0.0625, 1.0, 0.0625, 1.0, 0.09375, 1.0, 0.875, 1.0, 0.875, 1.0, 0.875, 1.0, 0.875, 1.0, 0.0, 1.0, 0.03125, 1.0, 0.03125, 1.0, 0.0, 1.0, 0.9375, 1.0, 0.9688, 1.0, 0.9688, 1.0, 0.9375, 1.0, 0.9062, 1.0, 0.875, 1.0, 0.875, 1.0, 0.9062, 1.0, 0.0625, 1.0, 0.0625, 1.0, 0.0625, 1.0, 0.0625, 1.0, 0.0625, 1.0, 0.09375, 1.0, 0.09375, 1.0, 0.0625, 1.0, 0.09375, 1.0, 0.09375, 1.0, 0.09375, 1.0, 0.09375, 1.0, 0.9688, 1.0, 0.9375, 1.0, 0.9375, 1.0, 0.9688, 1.0, 0.09375, 1.0, 0.09375, 1.0, 0.09375, 1.0, 0.09375, 1.0, 0.875, 1.0, 0.875, 1.0, 0.875, 1.0, 0.875, 1.0, 0.09375, 1.0, 0.0625, 1.0, 0.0625, 1.0, 0.09375, 1.0, 0.9688, 1.0, 0.9688, 1.0, 0.9688, 1.0, 0.9688, 1.0, 0.9688, 1.0, 0.9375, 1.0, 0.9375, 1.0, 0.9688, 1.0, 0.0625, 1.0, 0.0625, 1.0, 0.0625, 1.0, 0.0625, 1.0, 0.0, 1.0, 0.03125, 1.0, 0.03125, 1.0, 0.0, 1.0, 0.9062, 1.0, 0.875, 1.0, 0.875, 1.0, 0.9062, 1.0, 0.9375, 1.0, 0.9375, 1.0, 0.9375, 1.0, 0.9375, 1.0, 0.9062, 1.0, 0.9062, 1.0, 0.9062, 1.0, 0.9062, 1.0, 0.03125, 1.0, 0.03125, 1.0, 0.03125, 1.0, 0.03125, 1.0, 0.09375, 1.0, 0.0625, 1.0, 0.0625, 1.0, 0.09375, 1.0, 0.9375, 1.0, 0.9688, 1.0, 0.9688, 1.0, 0.9375, 1.0, 0.09375, 1.0, 0.09375, 1.0, 0.09375, 1.0, 0.09375, 1.0, 0.03125, 1.0, 0.0, 1.0, 0.0, 1.0, 0.03125, 1.0, 0.9062, 1.0, 0.875, 1.0, 0.875, 1.0, 0.9062, 1.0, 0.0625, 1.0, 0.0625, 1.0, 0.0625, 1.0, 0.0625, 1.0, 0.0625, 1.0, 0.09375, 1.0, 0.09375, 1.0, 0.0625, 1.0, 0.9375, 1.0, 0.9375, 1.0, 0.9375, 1.0, 0.9375, 1.0, 0.9375, 1.0, 0.9688, 1.0, 0.9688, 1.0, 0.9375, 1.0, 0.03125, 1.0, 0.0, 1.0, 0.0, 1.0, 0.03125, 1.0, 0.875, 1.0, 0.9062, 1.0, 0.9062, 1.0, 0.875, 1.0, 0.09375, 1.0, 0.09375, 1.0, 0.09375, 1.0, 0.09375, 1.0, 0.875, 1.0, 0.875, 1.0, 0.875, 1.0, 0.875, 1.0, 0.0625, 1.0, 0.09375, 1.0, 0.09375, 1.0, 0.0625, 1.0, 0.0, 1.0, 0.03125, 1.0, 0.03125, 1.0, 0.0, 1.0, 0.875, 1.0, 0.9062, 1.0, 0.9062, 1.0, 0.875, 1.0, 0.03125, 1.0, 0.03125, 1.0, 0.03125, 1.0, 0.03125, 1.0, 1.0, 1.0, 1.0, 1.0, 1.0, 1.0, 1.0, 1.0, 0.9062, 1.0, 0.9062, 1.0, 0.9062, 1.0, 0.9062, 1.0, 0.0, 1.0, 0.03125, 1.0, 0.03125, 1.0, 0.0, 1.0, 0.0625, 1.0, 0.0625, 1.0, 0.0625, 1.0, 0.0625, 1.0, 0.9688, 1.0, 0.9375, 1.0, 0.9375, 1.0, 0.9688, 1.0, 1.0, 1.0, 1.0, 1.0, 1.0, 1.0, 1.0, 1.0, 0.9688, 1.0, 0.9688, 1.0, 0.9688, 1.0, 0.9688, 1.0, 0.09375, 1.0, 0.0625, 1.0, 0.0625, 1.0, 0.09375, 1.0, 0.9375, 1.0, 0.9688, 1.0, 0.9688, 1.0, 0.9375, 1.0, 0.0625, 1.0, 0.09375, 1.0, 0.09375, 1.0, 0.0625, 1.0, 0.875, 1.0, 0.9062, 1.0, 0.9062, 1.0, 0.875, 1.0, 0.0, 1.0, 0.03125, 1.0, 0.03125, 1.0, 0.0, 1.0, 0.875, 1.0, 0.9062, 1.0, 0.9062, 1.0, 0.875, 1.0, 0.0, 1.0, 0.03125, 1.0, 0.03125, 1.0, 0.0, 1.0, 0.9375, 1.0, 0.9688, 1.0, 0.9688, 1.0, 0.9375, 1.0, 0.0625, 1.0, 0.09375, 1.0, 0.09375, 1.0, 0.0625, 1.0, 0.9375, 1.0, 0.9688, 1.0, 0.9688, 1.0, 0.9375, 1.0, 0.0625, 1.0, 0.09375, 1.0, 0.09375, 1.0, 0.0625, 1.0, 0.875, 1.0, 0.9062, 1.0, 0.9062, 1.0, 0.875, 1.0, 0.0, 1.0, 0.03125, 1.0, 0.03125, 1.0, 0.0, 1.0, 0.03125, 1.0, 0.0, 1.0, 0.0, 1.0, 0.03125, 1.0, 0.0625, 1.0, 0.09375, 1.0, 0.09375, 1.0, 0.0625, 1.0, 0.9062, 1.0, 0.875, 1.0, 0.875, 1.0, 0.9062, 1.0, 1.0, 1.0, 1.0, 1.0, 1.0, 1.0, 1.0, 1.0, 0.0, 1.0, 0.03125, 1.0, 0.03125, 1.0, 0.0, 1.0, 0.09375, 1.0, 0.0625, 1.0, 0.0625, 1.0, 0.09375, 1.0, 0.9688, 1.0, 0.9688, 1.0, 0.9688, 1.0, 0.9688, 1.0, 0.9688, 1.0, 0.9375, 1.0, 0.9375, 1.0, 0.9688, 1.0, 0.03125, 1.0, 0.0, 1.0, 0.0, 1.0, 0.03125, 1.0, 0.9375, 1.0, 0.9375, 1.0, 0.9375, 1.0, 0.9375, 1.0, 0.9062, 1.0, 0.875, 1.0, 0.875, 1.0, 0.9062, 1.0, 0.9062, 1.0, 0.9062, 1.0, 0.9062, 1.0, 0.9062, 1.0, 0.09375, 1.0, 0.09375, 1.0, 0.09375, 1.0, 0.09375, 1.0, 0.09375, 1.0, 0.0625, 1.0, 0.0625, 1.0, 0.09375, 1.0, 0.875, 1.0, 0.875, 1.0, 0.875, 1.0, 0.875, 1.0, 0.9062, 1.0, 0.9062, 1.0, 0.9062, 1.0, 0.9062, 1.0, 0.03125, 1.0, 0.0, 1.0, 0.0, 1.0, 0.03125, 1.0, 0.0625, 1.0, 0.0625, 1.0, 0.0625, 1.0, 0.0625, 1.0, 0.0625, 1.0, 0.0625, 1.0, 0.0625, 1.0, 0.0625, 1.0, 1.0, 1.0, 1.0, 1.0, 1.0, 1.0, 1.0, 1.0, 0.9375, 1.0, 0.9688, 1.0, 0.9688, 1.0, 0.9375, 1.0, 0.03125, 1.0, 0.03125, 1.0, 0.03125, 1.0, 0.03125, 1.0, 0.875, 1.0, 0.875, 1.0, 0.875, 1.0, 0.875, 1.0, 0.9688, 1.0, 0.9688, 1.0, 0.9688, 1.0, 0.9688, 1.0, 0.875, 1.0, 0.9062, 1.0, 0.9062, 1.0, 0.875, 1.0, 1.0, 1.0, 1.0, 1.0, 1.0, 1.0, 1.0, 1.0, 0.03125, 1.0, 0.03125, 1.0, 0.03125, 1.0, 0.03125, 1.0, 0.9375, 1.0, 0.9375, 1.0, 0.9375, 1.0, 0.9375, 1.0, 0.0625, 1.0, 0.09375, 1.0, 0.09375, 1.0, 0.0625, 1.0, 0.9688, 1.0, 0.9688, 1.0, 0.9688, 1.0, 0.9688, 1.0, 0.9375, 1.0, 0.9688, 1.0, 0.9688, 1.0, 0.9375, 1.0, 0.09375, 1.0, 0.09375, 1.0, 0.09375, 1.0, 0.09375, 1.0, 0.0, 1.0, 0.03125, 1.0, 0.03125, 1.0, 0.0, 1.0, 0.9375, 1.0, 0.9375, 1.0, 0.9375, 1.0, 0.9375, 1.0, 0.875, 1.0, 0.9062, 1.0, 0.9062, 1.0, 0.875, 1.0, 0.9062, 1.0, 0.9062, 1.0, 0.9062, 1.0, 0.9062, 1.0, 0.25, 0.4597, 0.2946, 0.4553, 0.2968, 0.4854, 0.25, 0.49, 0.2946, 0.4553, 0.3374, 0.4424, 0.3418, 0.4717, 0.2968, 0.4854, 0.3374, 0.4424, 0.3764, 0.4215, 0.3833, 0.4496, 0.3418, 0.4717, 0.3764, 0.4215, 0.4101, 0.3938, 0.4197, 0.4197, 0.3833, 0.4496, 0.4101, 0.3938, 0.4371, 0.3609, 0.4496, 0.3833, 0.4197, 0.4197, 0.4371, 0.3609, 0.4565, 0.3248, 0.4717, 0.3418, 0.4496, 0.3833, 0.4565, 0.3248, 0.4678, 0.2874, 0.4854, 0.2968, 0.4717, 0.3418, 0.4678, 0.2874, 0.4715, 0.25, 0.49, 0.25, 0.4854, 0.2968, 0.4715, 0.25, 0.4678, 0.2126, 0.4854, 0.2032, 0.49, 0.25, 0.4678, 0.2126, 0.4565, 0.1752, 0.4717, 0.1582, 0.4854, 0.2032, 0.4565, 0.1752, 0.4371, 0.1391, 0.4496, 0.1167, 0.4717, 0.1582, 0.4371, 0.1391, 0.4101, 0.1062, 0.4197, 0.08029, 0.4496, 0.1167, 0.4101, 0.1062, 0.3764, 0.07852, 0.3833, 0.05045, 0.4197, 0.08029, 0.3764, 0.07852, 0.3374, 0.05765, 0.3418, 0.02827, 0.3833, 0.05045, 0.3374, 0.05765, 0.2946, 0.04468, 0.2968, 0.01461, 0.3418, 0.02827, 0.2946, 0.04468, 0.25, 0.04029, 0.25, 0.01, 0.2968, 0.01461, 0.25, 0.04029, 0.2054, 0.04468, 0.2032, 0.01461, 0.25, 0.01, 0.2054, 0.04468, 0.1626, 0.05765, 0.1582, 0.02827, 0.2032, 0.01461, 0.1626, 0.05765, 0.1236, 0.07852, 0.1167, 0.05045, 0.1582, 0.02827, 0.1236, 0.07852, 0.08986, 0.1062, 0.08029, 0.08029, 0.1167, 0.05045, 0.08986, 0.1062, 0.06286, 0.1391, 0.05045, 0.1167, 0.08029, 0.08029, 0.06286, 0.1391, 0.04355, 0.1752, 0.02827, 0.1582, 0.05045, 0.1167, 0.04355, 0.1752, 0.03221, 0.2126, 0.01461, 0.2032, 0.02827, 0.1582, 0.03221, 0.2126, 0.02853, 0.25, 0.01, 0.25, 0.01461, 0.2032, 0.02853, 0.25, 0.03221, 0.2874, 0.01461, 0.2968, 0.01, 0.25, 0.03221, 0.2874, 0.04355, 0.3248, 0.02827, 0.3418, 0.01461, 0.2968, 0.04355, 0.3248, 0.06286, 0.3609, 0.05045, 0.3833, 0.02827, 0.3418, 0.06286, 0.3609, 0.08986, 0.3938, 0.08029, 0.4197, 0.05045, 0.3833, 0.08986, 0.3938, 0.1236, 0.4215, 0.1167, 0.4496, 0.08029, 0.4197, 0.1236, 0.4215, 0.1626, 0.4424, 0.1582, 0.4717, 0.1167, 0.4496, 0.1626, 0.4424, 0.2054, 0.4553, 0.2032, 0.4854, 0.1582, 0.4717, 0.2054, 0.4553, 0.25, 0.4597, 0.25, 0.49, 0.2032, 0.4854, 0.2946, 0.4553, 0.25, 0.4597, 0.2054, 0.4553, 0.1626, 0.4424, 0.1236, 0.4215, 0.08986, 0.3938, 0.06286, 0.3609, 0.04355, 0.3248, 0.03221, 0.2874, 0.02853, 0.25, 0.03221, 0.2126, 0.04355, 0.1752, 0.06286, 0.1391, 0.08986, 0.1062, 0.1236, 0.07852, 0.1626, 0.05765, 0.2054, 0.04468, 0.25, 0.04029, 0.2946, 0.04468, 0.3374, 0.05765, 0.3764, 0.07852, 0.4101, 0.1062, 0.4371, 0.1391, 0.4565, 0.1752, 0.4678, 0.2126, 0.4715, 0.25, 0.4678, 0.2874, 0.4565, 0.3248, 0.4371, 0.3609, 0.4101, 0.3938, 0.3764, 0.4215, 0.3374, 0.4424, 0.1626, 0.4424, 0.1236, 0.4215, 0.1236, 0.4215, 0.1626, 0.4424, 0.2054, 0.04468, 0.25, 0.04029, 0.25, 0.04029, 0.2054, 0.04468, 0.4101, 0.3938, 0.3764, 0.4215, 0.3764, 0.4215, 0.4101, 0.3938, 0.2054, 0.4553, 0.1626, 0.4424, 0.1626, 0.4424, 0.2054, 0.4553, 0.1626, 0.05765, 0.2054, 0.04468, 0.2054, 0.04468, 0.1626, 0.05765, 0.4371, 0.3609, 0.4101, 0.3938, 0.4101, 0.3938, 0.4371, 0.3609, 0.25, 0.4597, 0.2054, 0.4553, 0.2054, 0.4553, 0.25, 0.4597, 0.1236, 0.07852, 0.1626, 0.05765, 0.1626, 0.05765, 0.1236, 0.07852, 0.4565, 0.3248, 0.4371, 0.3609, 0.4371, 0.3609, 0.4565, 0.3248, 0.08986, 0.1062, 0.1236, 0.07852, 0.1236, 0.07852, 0.08986, 0.1062, 0.4678, 0.2874, 0.4565, 0.3248, 0.4565, 0.3248, 0.4678, 0.2874, 0.06286, 0.1391, 0.08986, 0.1062, 0.08986, 0.1062, 0.06286, 0.1391, 0.4715, 0.25, 0.4678, 0.2874, 0.4678, 0.2874, 0.4715, 0.25, 0.04355, 0.1752, 0.06286, 0.1391, 0.06286, 0.1391, 0.04355, 0.1752, 0.4678, 0.2126, 0.4715, 0.25, 0.4715, 0.25, 0.4678, 0.2126, 0.03221, 0.2126, 0.04355, 0.1752, 0.04355, 0.1752, 0.03221, 0.2126, 0.4565, 0.1752, 0.4678, 0.2126, 0.4678, 0.2126, 0.4565, 0.1752, 0.02853, 0.25, 0.03221, 0.2126, 0.03221, 0.2126, 0.02853, 0.25, 0.4371, 0.1391, 0.4565, 0.1752, 0.4565, 0.1752, 0.4371, 0.1391, 0.03221, 0.2874, 0.02853, 0.25, 0.02853, 0.25, 0.03221, 0.2874, 0.4101, 0.1062, 0.4371, 0.1391, 0.4371, 0.1391, 0.4101, 0.1062, 0.04355, 0.3248, 0.03221, 0.2874, 0.03221, 0.2874, 0.04355, 0.3248, 0.3764, 0.07852, 0.4101, 0.1062, 0.4101, 0.1062, 0.3764, 0.07852, 0.06286, 0.3609, 0.04355, 0.3248, 0.04355, 0.3248, 0.06286, 0.3609, 0.3374, 0.05765, 0.3764, 0.07852, 0.3764, 0.07852, 0.3374, 0.05765, 0.2946, 0.4553, 0.25, 0.4597, 0.25, 0.4597, 0.2946, 0.4553, 0.08986, 0.3938, 0.06286, 0.3609, 0.06286, 0.3609, 0.08986, 0.3938, 0.2946, 0.04468, 0.3374, 0.05765, 0.3374, 0.05765, 0.2946, 0.04468, 0.3374, 0.4424, 0.2946, 0.4553, 0.2946, 0.4553, 0.3374, 0.4424, 0.1236, 0.4215, 0.08986, 0.3938, 0.08986, 0.3938, 0.1236, 0.4215, 0.25, 0.04029, 0.2946, 0.04468, 0.2946, 0.04468, 0.25, 0.04029, 1.0, 0.5, 1.0, 1.0, 0.9688, 1.0, 0.9688, 0.5, 0.9688, 0.5, 0.9688, 1.0, 0.9375, 1.0, 0.9375, 0.5, 0.9375, 0.5, 0.9375, 1.0, 0.9062, 1.0, 0.9062, 0.5, 0.0625, 0.5, 0.0625, 1.0, 0.03125, 1.0, 0.03125, 0.5, 0.03125, 0.5, 0.03125, 1.0, 0.0, 1.0, 0.0, 0.5, 0.75, 0.49, 0.7032, 0.4854, 0.7032, 0.4854, 0.75, 0.49, 0.9062, 1.0, 0.9062, 0.5, 0.9062, 0.5, 0.9062, 1.0, 0.7032, 0.4854, 0.6582, 0.4717, 0.6582, 0.4717, 0.7032, 0.4854, 0.03125, 1.0, 0.0, 1.0, 0.0, 1.0, 0.03125, 1.0, 0.7968, 0.4854, 0.75, 0.49, 0.75, 0.49, 0.7968, 0.4854, 0.0625, 1.0, 0.03125, 1.0, 0.03125, 1.0, 0.0625, 1.0, 0.8833, 0.4496, 0.8418, 0.4717, 0.8418, 0.4717, 0.8833, 0.4496])
me_cylinder_001.materials.append(mat_metal)
me_cylinder_001.materials.append(mat_barrelinside)
me_cylinder_001.update()

# ---- objects
ob_cylinder = bpy.data.objects.new('Cylinder', me_cylinder)
ob_barrel = bpy.data.objects.new('Barrel', me_cylinder_001)

# ---- transforms, parenting, visibility, modifiers, constraints
ob_cylinder.location = (0.0, 0.0, 3.0)
ob_cylinder.scale = (3.0, 3.0, 3.0)
ob_barrel.location = (0.9144, 0.0, 4.572)
ob_barrel.rotation_euler = (1.396, -0.0, 0.0)
ob_barrel.scale = (0.8024, 0.7197, 1.121)
_m = ob_barrel.modifiers.new('Mirror', 'MIRROR')
_m.use_clip = True
_m.mirror_object = ob_cylinder

# ---- collection membership
col_collection.objects.link(ob_cylinder)
col_collection.objects.link(ob_barrel)

# ---- scene / render settings (as saved in the file)
scene.frame_start = 1; scene.frame_end = 250; scene.frame_set(1)
scene.render.engine = 'CYCLES'
scene.cycles.sampling_pattern = 'TABULATED_SOBOL'
scene.eevee.ray_tracing_options.trace_max_roughness = 0.0
bpy.context.view_layer.update()

# ---- added for rendering (the .blend has no active camera and no usable light): camera, sun
cam_auto = bpy.data.cameras.new('AutoCamera')
cam_auto.lens = 50.0
cam_auto.sensor_width = 36.0
cam_auto.clip_end = 1000.0
ob_auto_camera = bpy.data.objects.new('AutoCamera', cam_auto)
scene.collection.objects.link(ob_auto_camera)
ob_auto_camera.location = (12.4826, -15.7842, 13.2153)
ob_auto_camera.rotation_euler = (1.09748, -7.21219e-08, 0.694738)
scene.camera = ob_auto_camera
light_auto_sun = bpy.data.lights.new('AutoSun', 'SUN')
light_auto_sun.energy = 3.0
light_auto_sun.angle = 0.0523599
ob_auto_sun = bpy.data.objects.new('AutoSun', light_auto_sun)
scene.collection.objects.link(ob_auto_sun)
ob_auto_sun.rotation_euler = (0.872665, 0.174533, 0.523599)
bpy.context.view_layer.update()
